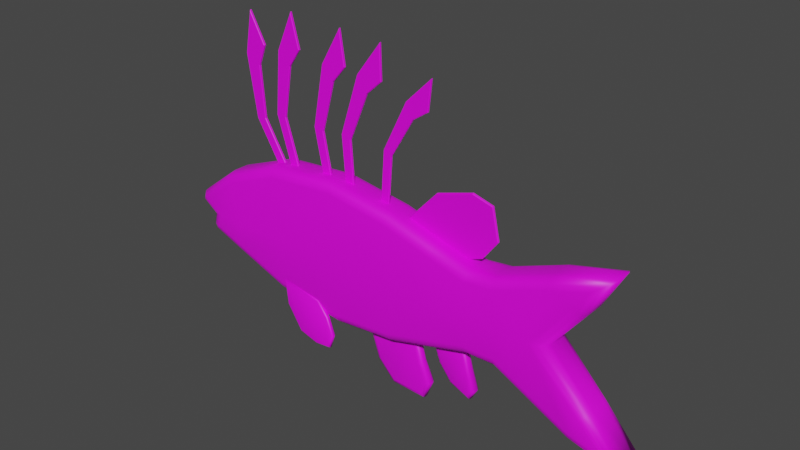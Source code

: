 # Source: 009.blend  (saved by Blender 2.91.10; exported with 4.5.12 LTS)
import bpy
from mathutils import Matrix  # noqa: F401  (used for matrix-valued properties, if any)

bpy.ops.wm.read_factory_settings(use_empty=True)
scene = bpy.context.scene
scene.name = 'Scene'

# ---- collections
col_collection = bpy.data.collections.new('Collection'); scene.collection.children.link(col_collection)

# ---- images (referenced by path relative to the original .blend; pixels are not part of the script)
import os
ASSET_DIR = os.environ.get("B2B_ASSET_DIR", "")  # directory of the original .blend (textures are referenced by path, not embedded)
HERE = os.path.dirname(os.path.abspath(__file__))  # packed textures are extracted next to this script under _unpacked/

def load_image(name, relpath, width, height, colorspace="sRGB"):
    """Load a texture the original file referenced (path relative to the .blend, or extracted next to this script)."""
    p = next((c for c in (os.path.join(HERE, relpath), os.path.join(ASSET_DIR, relpath)) if relpath and os.path.exists(c)), "")
    if p:
        img = bpy.data.images.load(p, check_existing=True)
        img.name = name
    else:  # same state as the original file: an image datablock whose file is absent (Cycles renders it pink)
        img = bpy.data.images.new(name, width, height)
        img.source = "FILE"
        img.filepath = "//" + (relpath or name)
    img.colorspace_settings.name = colorspace
    return img
img_lv3_psd = load_image('LV3.psd', 'LV3.psd', 1024, 1024, 'sRGB')

# ---- materials (node trees are filled in below, after node groups)
mat_material = bpy.data.materials.new('Material')
mat_material.use_transparent_shadow = False

# ---- material node trees
mat_material.use_nodes = True; mat_material.node_tree.nodes.clear()
_N = mat_material.node_tree.nodes; _L = mat_material.node_tree.links
n0 = _N.new('ShaderNodeBsdfPrincipled'); n0.name = 'Principled BSDF'; n0.location = (10, 300)
n0.distribution = 'GGX'
n0.subsurface_method = 'BURLEY'
n0.inputs[3].default_value = 1.45
n0.inputs[27].default_value = (0.0, 0.0, 0.0, 1.0)
n0.inputs[28].default_value = 1.0
n1 = _N.new('ShaderNodeOutputMaterial'); n1.name = 'Material Output'; n1.location = (300, 300)
n2 = _N.new('ShaderNodeTexImage'); n2.name = 'Image Texture'; n2.location = (-280, 260)
n2.image = img_lv3_psd
_L.new(n0.outputs[0], n1.inputs[0])
_L.new(n2.outputs[0], n0.inputs[0])
n1.is_active_output = True

# ---- world
world_world = bpy.data.worlds.new('World'); scene.world = world_world
world_world.use_nodes = True; world_world.node_tree.nodes.clear()
_N = world_world.node_tree.nodes; _L = world_world.node_tree.links
n0 = _N.new('ShaderNodeOutputWorld'); n0.name = 'World Output'; n0.location = (300, 300)
n1 = _N.new('ShaderNodeBackground'); n1.name = 'Background'; n1.location = (10, 300)
n1.inputs[0].default_value = (0.05088, 0.05088, 0.05088, 1.0)
_L.new(n1.outputs[0], n0.inputs[0])
n0.is_active_output = True
world_world.color = (0.05088, 0.05088, 0.05088)
world_world.use_sun_shadow = False
world_world.sun_shadow_jitter_overblur = 0.0

# ---- meshes
me_cube_001 = bpy.data.meshes.new('Cube.001')
me_cube_001.from_pydata([(-0.3649, -0.1757, 0.6545), (-0.3653, -0.07928, 0.7524), (-0.3651, -0.1628, 0.7035), (-0.3653, -0.1275, 0.7393), (-1.761, -0.1757, -0.00313), (-1.896, -0.07928, -0.006227), (-1.828, -0.1628, -0.004679), (-1.878, -0.1275, -0.005812), (-1.629, -0.07928, 0.4785), (-1.58, -0.1757, 0.3952), (-1.623, -0.1275, 0.4673), (-1.605, -0.1628, 0.4368), (-1.028, -0.1757, 0.605), (-1.055, -0.07928, 0.6982), (-1.042, -0.1628, 0.6516), (-1.052, -0.1275, 0.6857), (-1.916, -0.07928, -0.1074), (-1.8, -0.1757, -0.118), (-1.9, -0.1275, -0.1093), (-1.857, -0.1628, -0.1146), (-1.871, -0.07928, -0.1881), (-1.862, -0.1275, -0.1782), (-1.837, -0.1628, -0.1511), (-1.53, -0.07928, -0.322), (-1.497, -0.1757, -0.2312), (-1.526, -0.1275, -0.3098), (-1.514, -0.1628, -0.2766), (-0.9939, -0.07928, -0.5234), (-0.9748, -0.1757, -0.4286), (-0.9913, -0.1275, -0.5107), (-0.9843, -0.1628, -0.476), (-0.3139, -0.07928, -0.6185), (-0.3143, -0.1757, -0.5216), (-0.314, -0.1275, -0.6055), (-0.3141, -0.1628, -0.5701), (0.3037, -0.07928, -0.5664), (0.2835, -0.1757, -0.4719), (0.301, -0.1275, -0.5537), (0.2936, -0.1628, -0.5192), (-1.896, 0.07928, -0.006227), (-1.761, 0.1757, -0.00313), (-1.878, 0.1275, -0.005812), (-1.828, 0.1628, -0.004679), (2.107, -0.1757, -0.6313), (2.085, -0.07928, -0.7252), (2.096, -0.1628, -0.6783), (2.088, -0.1275, -0.7126), (2.61, -0.07928, -0.8621), (2.45, -0.1757, -0.7177), (2.589, -0.1275, -0.8427), (2.53, -0.1628, -0.7899), (2.26, -0.07928, -0.4093), (2.18, -0.1757, -0.4692), (2.249, -0.1275, -0.4173), (2.22, -0.1628, -0.4392), (1.847, -0.07928, 0.02813), (1.697, -0.1757, 0.02707), (1.827, -0.1275, 0.02799), (1.772, -0.1628, 0.0276), (2.153, -0.07928, 0.418), (2.062, -0.1757, 0.469), (2.14, -0.1275, 0.4248), (2.107, -0.1628, 0.4435), (2.353, -0.07928, 0.7725), (2.183, -0.1757, 0.6525), (2.33, -0.1275, 0.7564), (2.268, -0.1628, 0.7125), (1.837, -0.07928, 0.6456), (1.87, -0.1757, 0.5538), (1.841, -0.1275, 0.6333), (1.853, -0.1628, 0.5997), (-0.3653, 0.07928, 0.7524), (-0.3649, 0.1757, 0.6545), (-0.3653, 0.1275, 0.7393), (-0.3651, 0.1628, 0.7035), (0.2457, -0.1757, 0.5582), (0.2765, -0.07928, 0.6509), (0.2611, -0.1628, 0.6046), (0.2724, -0.1275, 0.6385), (-2.044, -0.07928, 0.0948), (-1.935, -0.1757, 0.1232), (-2.029, -0.1275, 0.09863), (-1.989, -0.1628, 0.1091), (-2.018, -0.07928, 0.1836), (-1.976, -0.1628, 0.1533), (-2.007, -0.1275, 0.1755), (1.335, -0.1757, 0.3526), (1.33, -0.07928, 0.4502), (1.332, -0.1628, 0.4014), (1.331, -0.1275, 0.4371), (1.095, -0.07928, 0.4216), (1.066, -0.1757, 0.3277), (1.091, -0.1275, 0.409), (1.081, -0.1628, 0.3746), (1.077, -0.1757, -0.2631), (1.096, -0.07928, -0.3579), (1.086, -0.1628, -0.3105), (1.093, -0.1275, -0.3452), (1.374, -0.07928, -0.3548), (1.377, -0.1757, -0.257), (1.374, -0.1275, -0.3417), (1.375, -0.1628, -0.3059), (-1.58, 0.1757, 0.3952), (-1.629, 0.07928, 0.4785), (-1.605, 0.1628, 0.4368), (-1.623, 0.1275, 0.4673), (-1.028, 0.1757, 0.605), (-1.055, 0.07928, 0.6982), (-1.042, 0.1628, 0.6516), (-1.052, 0.1275, 0.6857), (-1.8, 0.1757, -0.118), (-1.916, 0.07928, -0.1074), (-1.857, 0.1628, -0.1146), (-1.9, 0.1275, -0.1093), (-1.871, 0.07928, -0.1881), (-1.837, 0.1628, -0.1511), (-1.862, 0.1275, -0.1782), (-1.497, 0.1757, -0.2312), (-1.53, 0.07928, -0.322), (-1.514, 0.1628, -0.2766), (-1.526, 0.1275, -0.3098), (-0.9748, 0.1757, -0.4286), (-0.9939, 0.07928, -0.5234), (-0.9843, 0.1628, -0.476), (-0.9913, 0.1275, -0.5107), (-0.3143, 0.1757, -0.5216), (-0.3139, 0.07928, -0.6185), (-0.3141, 0.1628, -0.5701), (-0.314, 0.1275, -0.6055), (0.2835, 0.1757, -0.4719), (0.3037, 0.07928, -0.5664), (0.2936, 0.1628, -0.5192), (0.301, 0.1275, -0.5537), (2.085, 0.07928, -0.7252), (2.107, 0.1757, -0.6313), (2.088, 0.1275, -0.7126), (2.096, 0.1628, -0.6783), (2.45, 0.1757, -0.7177), (2.61, 0.07928, -0.8621), (2.53, 0.1628, -0.7899), (2.589, 0.1275, -0.8427), (2.18, 0.1757, -0.4692), (2.26, 0.07928, -0.4093), (2.22, 0.1628, -0.4392), (2.249, 0.1275, -0.4173), (1.697, 0.1757, 0.02707), (1.847, 0.07928, 0.02813), (1.772, 0.1628, 0.0276), (1.827, 0.1275, 0.02799), (2.062, 0.1757, 0.469), (2.153, 0.07928, 0.418), (2.107, 0.1628, 0.4435), (2.14, 0.1275, 0.4248), (2.183, 0.1757, 0.6525), (2.353, 0.07928, 0.7725), (2.268, 0.1628, 0.7125), (2.33, 0.1275, 0.7564), (1.87, 0.1757, 0.5538), (1.837, 0.07928, 0.6456), (1.853, 0.1628, 0.5997), (1.841, 0.1275, 0.6333), (0.2765, 0.07928, 0.6509), (0.2457, 0.1757, 0.5582), (0.2724, 0.1275, 0.6385), (0.2611, 0.1628, 0.6046), (-1.935, 0.1757, 0.1232), (-2.044, 0.07928, 0.0948), (-1.989, 0.1628, 0.1091), (-2.029, 0.1275, 0.09863), (-2.018, 0.07928, 0.1836), (-2.007, 0.1275, 0.1755), (-1.976, 0.1628, 0.1533), (1.33, 0.07928, 0.4502), (1.335, 0.1757, 0.3526), (1.331, 0.1275, 0.4371), (1.332, 0.1628, 0.4014), (1.066, 0.1757, 0.3277), (1.095, 0.07928, 0.4216), (1.081, 0.1628, 0.3746), (1.091, 0.1275, 0.409), (1.096, 0.07928, -0.3579), (1.077, 0.1757, -0.2631), (1.093, 0.1275, -0.3452), (1.086, 0.1628, -0.3105), (1.377, 0.1757, -0.257), (1.374, 0.07928, -0.3548), (1.375, 0.1628, -0.3059), (1.374, 0.1275, -0.3417), (1.357, -0.1757, -0.02245), (1.092, -0.1757, -0.02079), (0.3201, -0.1757, -0.01595), (-0.3166, -0.1757, -0.01196), (-0.9762, -0.1757, -0.007821), (-1.543, -0.1757, -0.004267), (1.357, 0.1757, -0.02245), (1.092, 0.1757, -0.02079), (0.3201, 0.1757, -0.01595), (-0.3166, 0.1757, -0.01196), (-0.9762, 0.1757, -0.007821), (-1.543, 0.1757, -0.004267), (0.7315, -0.07928, 0.5198), (0.7276, -0.1275, 0.5073), (0.7167, -0.1628, 0.4732), (0.7019, -0.1757, 0.4265), (0.6984, -0.1757, -0.3622), (0.7083, -0.1628, -0.4095), (0.7155, -0.1275, -0.4441), (0.7182, -0.07928, -0.4568), (0.7019, 0.1757, 0.4265), (0.7167, 0.1628, 0.4732), (0.7276, 0.1275, 0.5073), (0.7315, 0.07928, 0.5198), (0.7182, 0.07928, -0.4568), (0.7155, 0.1275, -0.4441), (0.7083, 0.1628, -0.4095), (0.6984, 0.1757, -0.3622), (0.7059, -0.1757, -0.01837), (0.7059, 0.1757, -0.01837), (0.6284, -0.01593, -0.308), (0.6591, -0.04517, -0.3154), (0.6374, -0.0366, -0.3102), (0.6738, -0.04517, -0.2951), (0.6679, -0.01593, -0.2534), (0.6696, -0.0366, -0.2656), (0.9825, -0.04517, -0.4373), (1.007, -0.01593, -0.4214), (0.9999, -0.0366, -0.4261), (1.025, -0.04517, -0.5996), (1.05, -0.01593, -0.5842), (1.043, -0.0366, -0.5887), (1.084, -0.04517, -0.7763), (1.117, -0.01593, -0.7825), (1.108, -0.0366, -0.7807), (1.057, -0.04517, -0.8431), (1.068, -0.01593, -0.8755), (1.065, -0.0366, -0.866), (0.8805, -0.04517, -0.7651), (0.8648, -0.01593, -0.7915), (0.8694, -0.0366, -0.7838), (0.7715, -0.04517, -0.6216), (0.744, -0.01593, -0.6345), (0.752, -0.0366, -0.6307), (0.6591, 0.04517, -0.3154), (0.6284, 0.01593, -0.308), (0.6374, 0.0366, -0.3102), (0.6738, 0.04517, -0.2951), (0.6679, 0.01593, -0.2534), (0.6696, 0.0366, -0.2656), (0.9825, 0.04517, -0.4373), (1.007, 0.01593, -0.4214), (0.9999, 0.0366, -0.4261), (1.025, 0.04517, -0.5996), (1.05, 0.01593, -0.5842), (1.043, 0.0366, -0.5887), (1.084, 0.04517, -0.7763), (1.117, 0.01593, -0.7825), (1.108, 0.0366, -0.7807), (1.057, 0.04517, -0.8431), (1.068, 0.01593, -0.8755), (1.065, 0.0366, -0.866), (0.8805, 0.04517, -0.7651), (0.8648, 0.01593, -0.7915), (0.8694, 0.0366, -0.7838), (0.744, 0.01593, -0.6345), (0.7715, 0.04517, -0.6216), (0.752, 0.0366, -0.6307), (-0.9344, -0.1539, -0.3798), (-0.9166, -0.1408, -0.3995), (-0.9292, -0.1436, -0.3865), (-0.5312, -0.1433, -0.4651), (-0.5219, -0.1569, -0.4481), (-0.5246, -0.1464, -0.454), (-0.4054, -0.1655, -0.579), (-0.3938, -0.1795, -0.5656), (-0.3972, -0.1689, -0.5704), (-0.3293, -0.1833, -0.7205), (-0.3118, -0.1976, -0.7269), (-0.3177, -0.187, -0.7255), (-0.358, -0.2001, -0.8393), (-0.3408, -0.2171, -0.8466), (-0.3458, -0.2056, -0.8454), (-0.4984, -0.2042, -0.8472), (-0.4982, -0.2222, -0.862), (-0.4983, -0.2105, -0.8585), (-0.696, -0.1892, -0.8083), (-0.6984, -0.2067, -0.8224), (-0.6972, -0.1951, -0.819), (-0.8621, -0.1694, -0.6012), (-0.8772, -0.186, -0.606), (-0.8728, -0.1746, -0.6055), (-0.9166, -0.1849, -0.3932), (-0.9344, -0.1668, -0.3779), (-0.9292, -0.1785, -0.3815), (-0.5312, -0.1874, -0.4589), (-0.5219, -0.1697, -0.4463), (-0.5246, -0.1813, -0.4491), (-0.4054, -0.2095, -0.5727), (-0.3938, -0.1923, -0.5638), (-0.3972, -0.2038, -0.5655), (-0.324, -0.2274, -0.7172), (-0.3103, -0.2105, -0.7259), (-0.3135, -0.2219, -0.7229), (-0.358, -0.2442, -0.8331), (-0.3408, -0.2299, -0.8448), (-0.3458, -0.2405, -0.8405), (-0.4984, -0.2483, -0.8409), (-0.4982, -0.2351, -0.8601), (-0.4983, -0.2454, -0.8536), (-0.6992, -0.2333, -0.8029), (-0.6993, -0.2195, -0.8208), (-0.6997, -0.23, -0.8148), (-0.8772, -0.1988, -0.6042), (-0.8621, -0.2134, -0.5949), (-0.8728, -0.2096, -0.6006), (-0.9344, 0.1539, -0.3798), (-0.9166, 0.1408, -0.3995), (-0.9292, 0.1436, -0.3865), (-0.5312, 0.1433, -0.4651), (-0.5219, 0.1569, -0.4481), (-0.5246, 0.1464, -0.454), (-0.4054, 0.1655, -0.579), (-0.3938, 0.1795, -0.5656), (-0.3972, 0.1689, -0.5704), (-0.3293, 0.1833, -0.7205), (-0.3118, 0.1976, -0.7269), (-0.3177, 0.187, -0.7255), (-0.358, 0.2001, -0.8393), (-0.3408, 0.2171, -0.8466), (-0.3458, 0.2056, -0.8454), (-0.4984, 0.2042, -0.8472), (-0.4982, 0.2222, -0.862), (-0.4983, 0.2105, -0.8585), (-0.696, 0.1892, -0.8083), (-0.6984, 0.2067, -0.8224), (-0.6972, 0.1951, -0.819), (-0.8621, 0.1694, -0.6012), (-0.8772, 0.186, -0.606), (-0.8728, 0.1746, -0.6055), (-0.9166, 0.1849, -0.3932), (-0.9344, 0.1668, -0.3779), (-0.9292, 0.1785, -0.3815), (-0.5312, 0.1874, -0.4589), (-0.5219, 0.1697, -0.4463), (-0.5246, 0.1813, -0.4491), (-0.4054, 0.2095, -0.5727), (-0.3938, 0.1923, -0.5638), (-0.3972, 0.2038, -0.5655), (-0.324, 0.2274, -0.7172), (-0.3103, 0.2105, -0.7259), (-0.3135, 0.2219, -0.7229), (-0.358, 0.2442, -0.8331), (-0.3408, 0.2299, -0.8448), (-0.3458, 0.2405, -0.8405), (-0.4984, 0.2483, -0.8409), (-0.4982, 0.2351, -0.8601), (-0.4983, 0.2454, -0.8536), (-0.6992, 0.2333, -0.8029), (-0.6993, 0.2195, -0.8208), (-0.6997, 0.23, -0.8148), (-0.8772, 0.1988, -0.6042), (-0.8621, 0.2134, -0.5949), (-0.8728, 0.2096, -0.6006), (-0.06401, -0.01593, -0.4939), (-0.01818, -0.04517, -0.5012), (-0.05059, -0.0366, -0.4961), (0.003625, -0.04517, -0.481), (-0.00515, -0.01593, -0.4393), (-0.00258, -0.0366, -0.4515), (0.4355, -0.04517, -0.4144), (0.4666, -0.01593, -0.3892), (0.4575, -0.0366, -0.3966), (0.5213, -0.04517, -0.7323), (0.5595, -0.01593, -0.7169), (0.5483, -0.0366, -0.7215), (0.5995, -0.04517, -0.9037), (0.6487, -0.01593, -0.91), (0.6343, -0.0366, -0.9081), (0.5665, -0.04517, -1.038), (0.5793, -0.01593, -1.083), (0.5756, -0.0366, -1.07), (0.255, -0.04517, -1.026), (0.2377, -0.01593, -1.07), (0.2428, -0.0366, -1.057), (0.1015, -0.04517, -0.8659), (0.06041, -0.01593, -0.8788), (0.07244, -0.0366, -0.875), (-0.01818, 0.04517, -0.5012), (-0.06401, 0.01593, -0.4939), (-0.05059, 0.0366, -0.4961), (0.003625, 0.04517, -0.481), (-0.00515, 0.01593, -0.4393), (-0.00258, 0.0366, -0.4515), (0.4355, 0.04517, -0.4144), (0.4666, 0.01593, -0.3892), (0.4575, 0.0366, -0.3966), (0.5213, 0.04517, -0.7323), (0.5595, 0.01593, -0.7169), (0.5483, 0.0366, -0.7215), (0.5995, 0.04517, -0.9037), (0.6487, 0.01593, -0.91), (0.6343, 0.0366, -0.9081), (0.5665, 0.04517, -1.038), (0.5793, 0.01593, -1.083), (0.5756, 0.0366, -1.07), (0.255, 0.04517, -1.026), (0.2377, 0.01593, -1.07), (0.2428, 0.0366, -1.057), (0.06041, 0.01593, -0.8788), (0.1015, 0.04517, -0.8659), (0.07244, 0.0366, -0.875), (-1.044, -0.013, 0.5617), (-1.047, -0.007183, 0.5556), (-0.9472, -0.007183, 0.5647), (-0.957, -0.013, 0.5696), (-1.248, -0.007183, 1.066), (-1.253, -0.013, 1.064), (-1.284, -0.007184, 1.548), (-1.29, -0.013, 1.549), (-1.211, -0.007184, 1.74), (-1.218, -0.013, 1.739), (-1.366, -0.007184, 2.022), (-1.363, -0.013, 2.005), (-1.439, -0.007184, 1.63), (-1.433, -0.013, 1.63), (-1.348, -0.007183, 1.047), (-1.342, -0.013, 1.049), (-1.047, 0.007183, 0.5556), (-1.044, 0.013, 0.5617), (-0.957, 0.013, 0.5696), (-0.9472, 0.007183, 0.5647), (-1.253, 0.013, 1.064), (-1.248, 0.007183, 1.066), (-1.29, 0.013, 1.549), (-1.284, 0.007183, 1.548), (-1.218, 0.013, 1.739), (-1.211, 0.007183, 1.74), (-1.363, 0.013, 2.005), (-1.366, 0.007183, 2.022), (-1.433, 0.013, 1.63), (-1.439, 0.007183, 1.63), (-1.342, 0.013, 1.049), (-1.348, 0.007183, 1.047), (-0.92, -0.013, 0.5994), (-0.9245, -0.007183, 0.5942), (-0.825, -0.007183, 0.579), (-0.8333, -0.013, 0.5861), (-0.9964, -0.007184, 1.137), (-1.002, -0.013, 1.137), (-0.9158, -0.007184, 1.615), (-0.9214, -0.013, 1.617), (-0.7992, -0.007184, 1.783), (-0.8055, -0.013, 1.784), (-0.8816, -0.007184, 2.094), (-0.8831, -0.013, 2.077), (-1.046, -0.007184, 1.732), (-1.041, -0.013, 1.73), (-1.098, -0.007184, 1.144), (-1.092, -0.013, 1.144), (-0.9245, 0.007183, 0.5942), (-0.92, 0.013, 0.5994), (-0.8333, 0.013, 0.5861), (-0.825, 0.007183, 0.579), (-1.002, 0.013, 1.137), (-0.9964, 0.007183, 1.137), (-0.9214, 0.013, 1.617), (-0.9158, 0.007183, 1.615), (-0.8055, 0.013, 1.784), (-0.7992, 0.007183, 1.783), (-0.8831, 0.013, 2.077), (-0.8816, 0.007183, 2.094), (-1.041, 0.013, 1.73), (-1.046, 0.007183, 1.732), (-1.092, 0.013, 1.144), (-1.098, 0.007183, 1.144), (-0.532, -0.013, 0.5805), (-0.5369, -0.007183, 0.5758), (-0.4396, -0.007183, 0.5504), (-0.4471, -0.013, 0.5584), (-0.5526, -0.007184, 1.124), (-0.5586, -0.013, 1.124), (-0.4233, -0.007184, 1.59), (-0.4285, -0.013, 1.593), (-0.2899, -0.007184, 1.745), (-0.2961, -0.013, 1.747), (-0.3399, -0.007184, 2.063), (-0.3431, -0.013, 2.046), (-0.5412, -0.007184, 1.72), (-0.5356, -0.013, 1.718), (-0.653, -0.007184, 1.14), (-0.6471, -0.013, 1.14), (-0.5369, 0.007183, 0.5758), (-0.532, 0.013, 0.5805), (-0.4471, 0.013, 0.5584), (-0.4396, 0.007183, 0.5504), (-0.5586, 0.013, 1.124), (-0.5526, 0.007183, 1.124), (-0.4285, 0.013, 1.593), (-0.4233, 0.007183, 1.59), (-0.2961, 0.013, 1.747), (-0.2899, 0.007183, 1.745), (-0.3431, 0.013, 2.046), (-0.3399, 0.007183, 2.063), (-0.5356, 0.013, 1.718), (-0.5412, 0.007183, 1.72), (-0.6471, 0.013, 1.14), (-0.653, 0.007183, 1.14), (0.08568, 0.006361, 0.6299), (0.09102, 0.01151, 0.6328), (0.1584, 0.01151, 0.5941), (0.1629, 0.006361, 0.5855), (0.195, 0.01151, 1.103), (0.2001, 0.006361, 1.101), (0.4155, 0.01151, 1.473), (0.4193, 0.006361, 1.47), (0.5646, 0.01151, 1.574), (0.5695, 0.006361, 1.571), (0.5942, 0.01151, 1.841), (0.601, 0.006361, 1.855), (0.3531, 0.01151, 1.605), (0.3488, 0.006361, 1.608), (0.1233, 0.01151, 1.138), (0.1182, 0.006361, 1.139), (-0.341, 0.007184, 1.156), (-0.3351, 0.013, 1.155), (-0.1569, 0.007184, 1.716), (-0.1517, 0.013, 1.714), (0.08613, 0.007184, 2.032), (0.08079, 0.013, 2.015), (0.09556, 0.007184, 1.71), (0.08966, 0.013, 1.713), (-0.05634, 0.007184, 1.573), (-0.06121, 0.013, 1.576), (-0.2435, 0.007184, 1.126), (-0.2494, 0.013, 1.127), (-0.2038, 0.007183, 0.5436), (-0.2102, 0.013, 0.5525), (-0.2916, 0.013, 0.5851), (-0.2971, 0.007183, 0.5811), (-0.3351, -0.013, 1.155), (-0.341, -0.007184, 1.156), (-0.1517, -0.013, 1.714), (-0.1569, -0.007184, 1.716), (0.08079, -0.013, 2.015), (0.08613, -0.007184, 2.032), (0.08966, -0.013, 1.713), (0.09556, -0.007184, 1.71), (-0.06121, -0.013, 1.576), (-0.05634, -0.007184, 1.573), (-0.2494, -0.013, 1.127), (-0.2435, -0.007184, 1.126), (-0.2102, -0.013, 0.5525), (-0.2038, -0.007183, 0.5436), (-0.2971, -0.007183, 0.5811), (-0.2916, -0.013, 0.5851), (0.2933, -0.013, 0.4983), (0.2846, -0.005021, 0.5007), (0.3215, -0.005021, 0.3215), (0.328, -0.013, 0.3295), (0.6905, -0.005021, 0.3215), (0.689, -0.013, 0.3295), (1.128, -0.005021, 0.4849), (1.123, -0.013, 0.4916), (1.275, -0.005021, 0.6799), (1.267, -0.013, 0.6818), (1.212, -0.005021, 0.9698), (1.205, -0.013, 0.9634), (1.017, -0.005021, 1.023), (1.017, -0.013, 1.014), (0.6694, -0.005021, 0.9171), (0.6738, -0.013, 0.9101), (0.2846, 0.005021, 0.5007), (0.2933, 0.013, 0.4983), (0.328, 0.013, 0.3295), (0.3215, 0.005021, 0.3215), (0.689, 0.013, 0.3295), (0.6905, 0.005021, 0.3215), (1.123, 0.013, 0.4916), (1.128, 0.005021, 0.4849), (1.267, 0.013, 0.6818), (1.275, 0.005021, 0.6799), (1.205, 0.013, 0.9634), (1.212, 0.00502, 0.9698), (1.017, 0.013, 1.014), (1.017, 0.00502, 1.023), (0.6738, 0.013, 0.9101), (0.6694, 0.00502, 0.9171), (0.1233, -0.01151, 1.138), (0.1182, -0.006361, 1.139), (0.3531, -0.01151, 1.605), (0.3488, -0.006361, 1.608), (0.5942, -0.01151, 1.841), (0.601, -0.006361, 1.855), (0.5646, -0.01151, 1.574), (0.5695, -0.006361, 1.571), (0.4155, -0.01151, 1.473), (0.4193, -0.006361, 1.47), (0.195, -0.01151, 1.103), (0.2001, -0.006361, 1.101), (0.1584, -0.01151, 0.5941), (0.1629, -0.006361, 0.5855), (0.08568, -0.006361, 0.6299), (0.09102, -0.01151, 0.6328)], [], [(1, 76, 161, 71), (47, 44, 133, 138), (5, 79, 166, 39), (16, 5, 39, 111), (44, 98, 185, 133), (199, 117, 110, 40), (23, 20, 114, 118), (90, 87, 172, 177), (55, 51, 142, 146), (51, 47, 138, 142), (27, 23, 118, 122), (8, 13, 107, 103), (59, 55, 146, 150), (31, 27, 122, 126), (20, 16, 111, 114), (63, 59, 150, 154), (35, 31, 126, 130), (98, 95, 180, 185), (67, 63, 154, 158), (207, 35, 130, 212), (200, 90, 177, 211), (83, 8, 103, 169), (87, 67, 158, 172), (79, 83, 169, 166), (68, 56, 60, 64), (13, 8, 10, 15), (15, 10, 11, 14), (14, 11, 9, 12), (1, 13, 15, 3), (3, 15, 14, 2), (2, 14, 12, 0), (5, 16, 18, 7), (7, 18, 19, 6), (6, 19, 17, 4), (16, 20, 21, 18), (18, 21, 22, 19), (19, 22, 17), (20, 23, 25, 21), (21, 25, 26, 22), (22, 26, 24, 17), (23, 27, 29, 25), (25, 29, 30, 26), (26, 30, 28, 24), (27, 31, 33, 29), (29, 33, 34, 30), (30, 34, 32, 28), (31, 35, 37, 33), (33, 37, 38, 34), (34, 38, 36, 32), (40, 110, 112, 42), (42, 112, 113, 41), (41, 113, 111, 39), (72, 106, 108, 74), (74, 108, 109, 73), (73, 109, 107, 71), (44, 47, 49, 46), (46, 49, 50, 45), (45, 50, 48, 43), (47, 51, 53, 49), (49, 53, 54, 50), (50, 54, 52, 48), (51, 55, 57, 53), (53, 57, 58, 54), (54, 58, 56, 52), (55, 59, 61, 57), (57, 61, 62, 58), (58, 62, 60, 56), (59, 63, 65, 61), (61, 65, 66, 62), (62, 66, 64, 60), (63, 67, 69, 65), (65, 69, 70, 66), (66, 70, 68, 64), (106, 102, 104, 108), (108, 104, 105, 109), (109, 105, 103, 107), (76, 1, 3, 78), (78, 3, 2, 77), (77, 2, 0, 75), (80, 84, 82), (82, 84, 85, 81), (81, 85, 83, 79), (79, 5, 7, 81), (81, 7, 6, 82), (82, 6, 4, 80), (80, 9, 11, 84), (84, 11, 10, 85), (85, 10, 8, 83), (87, 90, 92, 89), (89, 92, 93, 88), (88, 93, 91, 86), (86, 68, 70, 88), (88, 70, 69, 89), (89, 69, 67, 87), (200, 76, 78, 201), (201, 78, 77, 202), (202, 77, 75, 203), (95, 98, 100, 97), (97, 100, 101, 96), (96, 101, 99, 94), (204, 36, 38, 205), (205, 38, 37, 206), (206, 37, 35, 207), (98, 44, 46, 100), (100, 46, 45, 101), (101, 45, 43, 99), (110, 115, 112), (112, 115, 116, 113), (113, 116, 114, 111), (110, 117, 119, 115), (115, 119, 120, 116), (116, 120, 118, 114), (117, 121, 123, 119), (119, 123, 124, 120), (120, 124, 122, 118), (121, 125, 127, 123), (123, 127, 128, 124), (124, 128, 126, 122), (125, 129, 131, 127), (127, 131, 132, 128), (128, 132, 130, 126), (134, 137, 139, 136), (136, 139, 140, 135), (135, 140, 138, 133), (137, 141, 143, 139), (139, 143, 144, 140), (140, 144, 142, 138), (141, 145, 147, 143), (143, 147, 148, 144), (144, 148, 146, 142), (145, 149, 151, 147), (147, 151, 152, 148), (148, 152, 150, 146), (149, 153, 155, 151), (151, 155, 156, 152), (152, 156, 154, 150), (153, 157, 159, 155), (155, 159, 160, 156), (156, 160, 158, 154), (162, 72, 74, 164), (164, 74, 73, 163), (163, 73, 71, 161), (166, 169, 170, 168), (168, 170, 171, 167), (167, 171, 165), (165, 40, 42, 167), (167, 42, 41, 168), (168, 41, 39, 166), (169, 103, 105, 170), (170, 105, 104, 171), (171, 104, 102, 165), (173, 176, 178, 175), (175, 178, 179, 174), (174, 179, 177, 172), (172, 158, 160, 174), (174, 160, 159, 175), (175, 159, 157, 173), (208, 162, 164, 209), (209, 164, 163, 210), (210, 163, 161, 211), (181, 184, 186, 183), (183, 186, 187, 182), (182, 187, 185, 180), (212, 130, 132, 213), (213, 132, 131, 214), (214, 131, 129, 215), (184, 134, 136, 186), (186, 136, 135, 187), (187, 135, 133, 185), (13, 1, 71, 107), (56, 43, 48, 52), (188, 99, 43, 56), (189, 94, 99, 188), (216, 204, 94, 189), (191, 32, 36, 190), (193, 4, 17, 24), (191, 192, 28, 32), (192, 193, 24, 28), (12, 9, 193, 192), (0, 12, 192, 191), (0, 191, 190, 75), (203, 216, 189, 91), (91, 189, 188, 86), (86, 188, 56, 68), (9, 80, 4, 193), (157, 153, 149, 145), (199, 198, 121, 117), (198, 197, 125, 121), (197, 196, 129, 125), (217, 195, 181, 215), (195, 194, 184, 181), (134, 145, 141, 137), (194, 145, 134, 184), (102, 106, 198, 199), (106, 72, 197, 198), (72, 162, 196, 197), (208, 176, 195, 217), (176, 173, 194, 195), (173, 157, 145, 194), (102, 199, 40, 165), (162, 208, 217, 196), (196, 217, 215, 129), (75, 190, 216, 203), (190, 36, 204, 216), (183, 214, 215, 181), (182, 213, 214, 183), (180, 212, 213, 182), (179, 210, 211, 177), (178, 209, 210, 179), (176, 208, 209, 178), (97, 206, 207, 95), (96, 205, 206, 97), (94, 204, 205, 96), (93, 202, 203, 91), (92, 201, 202, 93), (90, 200, 201, 92), (76, 200, 211, 161), (95, 207, 212, 180), (234, 237, 261, 258), (251, 254, 257, 260), (222, 225, 249, 246), (225, 228, 252, 249), (231, 234, 258, 255), (237, 240, 263, 261), (218, 222, 246, 243), (240, 218, 243, 263), (228, 231, 255, 252), (264, 260, 262, 265), (265, 262, 261, 263), (260, 257, 259, 262), (262, 259, 258, 261), (257, 254, 256, 259), (259, 256, 255, 258), (254, 251, 253, 256), (256, 253, 252, 255), (251, 248, 250, 253), (253, 250, 249, 252), (248, 245, 247, 250), (250, 247, 246, 249), (222, 218, 220, 223), (223, 220, 219, 221), (245, 242, 244, 247), (247, 244, 243, 246), (225, 222, 223, 226), (226, 223, 221, 224), (228, 225, 226, 229), (229, 226, 224, 227), (231, 228, 229, 232), (232, 229, 227, 230), (234, 231, 232, 235), (235, 232, 230, 233), (237, 234, 235, 238), (238, 235, 233, 236), (240, 237, 238, 241), (241, 238, 236, 239), (218, 240, 241, 220), (220, 241, 239, 219), (242, 264, 265, 244), (244, 265, 263, 243), (227, 236, 233, 230), (221, 219, 239, 224), (245, 248, 264, 242), (224, 239, 236, 227), (248, 251, 260, 264), (282, 306, 309, 285), (293, 290, 312, 308, 305, 302, 299, 296), (270, 294, 297, 273), (273, 297, 300, 276), (279, 303, 306, 282), (285, 309, 311, 288), (266, 291, 294, 270), (288, 311, 291, 266), (276, 300, 303, 279), (312, 313, 310, 308), (313, 311, 309, 310), (308, 310, 307, 305), (310, 309, 306, 307), (305, 307, 304, 302), (307, 306, 303, 304), (302, 304, 301, 299), (304, 303, 300, 301), (299, 301, 298, 296), (301, 300, 297, 298), (296, 298, 295, 293), (298, 297, 294, 295), (270, 271, 268, 266), (271, 269, 267, 268), (293, 295, 292, 290), (295, 294, 291, 292), (273, 274, 271, 270), (274, 272, 269, 271), (276, 277, 274, 273), (277, 275, 272, 274), (279, 280, 277, 276), (280, 278, 275, 277), (282, 283, 280, 279), (283, 281, 278, 280), (285, 286, 283, 282), (286, 284, 281, 283), (288, 289, 286, 285), (289, 287, 284, 286), (266, 268, 289, 288), (268, 267, 287, 289), (290, 292, 313, 312), (292, 291, 311, 313), (269, 272, 275, 278, 281, 284, 287, 267), (330, 333, 357, 354), (341, 344, 347, 350, 353, 356, 360, 338), (318, 321, 345, 342), (321, 324, 348, 345), (327, 330, 354, 351), (333, 336, 359, 357), (314, 318, 342, 339), (336, 314, 339, 359), (324, 327, 351, 348), (360, 356, 358, 361), (361, 358, 357, 359), (356, 353, 355, 358), (358, 355, 354, 357), (353, 350, 352, 355), (355, 352, 351, 354), (350, 347, 349, 352), (352, 349, 348, 351), (347, 344, 346, 349), (349, 346, 345, 348), (344, 341, 343, 346), (346, 343, 342, 345), (318, 314, 316, 319), (319, 316, 315, 317), (341, 338, 340, 343), (343, 340, 339, 342), (321, 318, 319, 322), (322, 319, 317, 320), (324, 321, 322, 325), (325, 322, 320, 323), (327, 324, 325, 328), (328, 325, 323, 326), (330, 327, 328, 331), (331, 328, 326, 329), (333, 330, 331, 334), (334, 331, 329, 332), (336, 333, 334, 337), (337, 334, 332, 335), (314, 336, 337, 316), (316, 337, 335, 315), (338, 360, 361, 340), (340, 361, 359, 339), (317, 315, 335, 332, 329, 326, 323, 320), (378, 381, 405, 402), (395, 398, 401, 404), (366, 369, 393, 390), (369, 372, 396, 393), (375, 378, 402, 399), (381, 384, 407, 405), (362, 366, 390, 387), (384, 362, 387, 407), (372, 375, 399, 396), (408, 404, 406, 409), (409, 406, 405, 407), (404, 401, 403, 406), (406, 403, 402, 405), (401, 398, 400, 403), (403, 400, 399, 402), (398, 395, 397, 400), (400, 397, 396, 399), (395, 392, 394, 397), (397, 394, 393, 396), (392, 389, 391, 394), (394, 391, 390, 393), (366, 362, 364, 367), (367, 364, 363, 365), (389, 386, 388, 391), (391, 388, 387, 390), (369, 366, 367, 370), (370, 367, 365, 368), (372, 369, 370, 373), (373, 370, 368, 371), (375, 372, 373, 376), (376, 373, 371, 374), (378, 375, 376, 379), (379, 376, 374, 377), (381, 378, 379, 382), (382, 379, 377, 380), (384, 381, 382, 385), (385, 382, 380, 383), (362, 384, 385, 364), (364, 385, 383, 363), (386, 408, 409, 388), (388, 409, 407, 387), (371, 380, 377, 374), (365, 363, 383, 368), (389, 392, 408, 386), (368, 383, 380, 371), (392, 395, 404, 408), (411, 424, 441, 426), (428, 427, 440, 438, 436, 434, 432, 430), (422, 420, 437, 439), (418, 416, 433, 435), (413, 415, 417, 419, 421, 423, 425, 410), (414, 412, 429, 431), (424, 422, 439, 441), (420, 418, 435, 437), (416, 414, 431, 433), (413, 410, 411, 412), (415, 413, 412, 414), (417, 415, 414, 416), (419, 417, 416, 418), (421, 419, 418, 420), (423, 421, 420, 422), (425, 423, 422, 424), (410, 425, 424, 411), (429, 426, 427, 428), (431, 429, 428, 430), (433, 431, 430, 432), (435, 433, 432, 434), (437, 435, 434, 436), (439, 437, 436, 438), (441, 439, 438, 440), (426, 441, 440, 427), (412, 411, 426, 429), (443, 456, 473, 458), (460, 459, 472, 470, 468, 466, 464, 462), (454, 452, 469, 471), (450, 448, 465, 467), (445, 447, 449, 451, 453, 455, 457, 442), (446, 444, 461, 463), (456, 454, 471, 473), (452, 450, 467, 469), (448, 446, 463, 465), (445, 442, 443, 444), (447, 445, 444, 446), (449, 447, 446, 448), (451, 449, 448, 450), (453, 451, 450, 452), (455, 453, 452, 454), (457, 455, 454, 456), (442, 457, 456, 443), (461, 458, 459, 460), (463, 461, 460, 462), (465, 463, 462, 464), (467, 465, 464, 466), (469, 467, 466, 468), (471, 469, 468, 470), (473, 471, 470, 472), (458, 473, 472, 459), (444, 443, 458, 461), (492, 491, 504, 502, 500, 498, 496, 494), (477, 479, 481, 483, 485, 487, 489, 474), (477, 474, 475, 476), (479, 477, 476, 478), (481, 479, 478, 480), (483, 481, 480, 482), (485, 483, 482, 484), (487, 485, 484, 486), (489, 487, 486, 488), (474, 489, 488, 475), (493, 490, 491, 492), (495, 493, 492, 494), (497, 495, 494, 496), (499, 497, 496, 498), (501, 499, 498, 500), (503, 501, 500, 502), (505, 503, 502, 504), (490, 505, 504, 491), (537, 534, 551, 552), (506, 509, 599, 600), (524, 522, 539, 541), (526, 524, 541, 543), (528, 526, 543, 545), (530, 528, 545, 547), (532, 530, 547, 549), (534, 532, 549, 551), (522, 537, 552, 539), (522, 524, 525, 523), (537, 522, 523, 536), (526, 528, 529, 527), (528, 530, 531, 529), (530, 532, 533, 531), (532, 534, 535, 533), (534, 537, 536, 535), (553, 538, 539, 552), (524, 526, 527, 525), (540, 542, 543, 541), (538, 540, 541, 539), (544, 546, 547, 545), (546, 548, 549, 547), (548, 550, 551, 549), (550, 553, 552, 551), (550, 548, 546, 544, 542, 540, 538, 553), (535, 536, 523, 525, 527, 529, 531, 533), (542, 544, 545, 543), (555, 568, 585, 570), (572, 571, 584, 582, 580, 578, 576, 574), (566, 564, 581, 583), (562, 560, 577, 579), (557, 559, 561, 563, 565, 567, 569, 554), (558, 556, 573, 575), (568, 566, 583, 585), (564, 562, 579, 581), (560, 558, 575, 577), (557, 554, 555, 556), (559, 557, 556, 558), (561, 559, 558, 560), (563, 561, 560, 562), (565, 563, 562, 564), (567, 565, 564, 566), (569, 567, 566, 568), (554, 569, 568, 555), (573, 570, 571, 572), (575, 573, 572, 574), (577, 575, 574, 576), (579, 577, 576, 578), (581, 579, 578, 580), (583, 581, 580, 582), (585, 583, 582, 584), (570, 585, 584, 571), (556, 555, 570, 573), (493, 495, 478, 476), (495, 497, 480, 478), (497, 499, 482, 480), (499, 501, 484, 482), (501, 503, 486, 484), (503, 505, 488, 486), (505, 490, 475, 488), (490, 493, 476, 475), (519, 521, 587, 589), (517, 519, 589, 591), (515, 517, 591, 593), (513, 515, 593, 595), (511, 513, 595, 597), (509, 511, 597, 599), (521, 506, 600, 587), (521, 519, 518, 520), (506, 521, 520, 507), (517, 515, 514, 516), (515, 513, 512, 514), (513, 511, 510, 512), (511, 509, 508, 510), (509, 506, 507, 508), (601, 586, 587, 600), (519, 517, 516, 518), (588, 590, 591, 589), (586, 588, 589, 587), (592, 594, 595, 593), (594, 596, 597, 595), (596, 598, 599, 597), (598, 601, 600, 599), (598, 596, 594, 592, 590, 588, 586, 601), (508, 507, 520, 518, 516, 514, 512, 510), (590, 592, 593, 591)])
me_cube_001.polygons.foreach_set('use_smooth', [1, 1, 1, 1, 1, 1, 1, 1, 1, 1, 1, 1, 1, 1, 1, 1, 1, 1, 1, 1, 1, 1, 1, 1, 1, 1, 1, 1, 1, 1, 1, 1, 1, 1, 1, 1, 1, 1, 1, 1, 1, 1, 1, 1, 1, 1, 1, 1, 1, 1, 1, 1, 1, 1, 1, 1, 1, 1, 1, 1, 1, 1, 1, 1, 1, 1, 1, 1, 1, 1, 1, 1, 1, 1, 1, 1, 1, 1, 1, 1, 1, 1, 1, 1, 1, 1, 1, 1, 1, 1, 1, 1, 1, 1, 1, 1, 1, 1, 1, 1, 1, 1, 1, 1, 1, 1, 1, 1, 1, 1, 1, 1, 1, 1, 1, 1, 1, 1, 1, 1, 1, 1, 1, 1, 1, 1, 1, 1, 1, 1, 1, 1, 1, 1, 1, 1, 1, 1, 1, 1, 1, 1, 1, 1, 1, 1, 1, 1, 1, 1, 1, 1, 1, 1, 1, 1, 1, 1, 1, 1, 1, 1, 1, 1, 1, 1, 1, 1, 1, 1, 1, 1, 1, 1, 1, 1, 1, 1, 1, 1, 1, 1, 1, 1, 1, 1, 1, 1, 1, 1, 1, 1, 1, 1, 1, 1, 1, 1, 1, 1, 1, 1, 1, 1, 1, 1, 1, 1, 1, 1, 1, 1, 1, 1, 1, 1, 1, 1, 1, 1, 1, 1, 1, 1, 1, 1, 1, 1, 1, 1, 1, 1, 1, 1, 1, 1, 1, 1, 1, 1, 1, 1, 1, 1, 1, 1, 1, 1, 1, 1, 1, 1, 1, 1, 1, 1, 1, 1, 1, 1, 1, 1, 1, 1, 1, 1, 1, 1, 1, 1, 1, 1, 1, 1, 1, 1, 1, 1, 1, 1, 1, 1, 1, 1, 1, 1, 1, 1, 1, 1, 1, 1, 1, 1, 1, 1, 1, 1, 1, 1, 1, 1, 1, 1, 1, 1, 1, 1, 1, 1, 1, 1, 1, 1, 1, 1, 1, 1, 1, 1, 1, 1, 1, 1, 1, 1, 1, 1, 1, 1, 1, 1, 1, 1, 1, 1, 1, 1, 1, 1, 1, 1, 1, 1, 1, 1, 1, 1, 1, 1, 1, 1, 1, 1, 1, 1, 1, 1, 1, 1, 1, 1, 1, 1, 1, 1, 1, 1, 1, 1, 1, 1, 1, 1, 1, 1, 1, 1, 1, 1, 1, 1, 1, 1, 1, 1, 1, 1, 1, 1, 1, 1, 1, 1, 0, 0, 0, 0, 0, 0, 0, 0, 0, 0, 0, 0, 0, 0, 0, 0, 0, 0, 0, 0, 0, 0, 0, 0, 0, 0, 0, 0, 0, 0, 0, 0, 0, 0, 0, 0, 0, 0, 0, 0, 0, 0, 0, 0, 0, 0, 0, 0, 0, 0, 0, 0, 0, 0, 0, 0, 0, 0, 0, 0, 0, 0, 0, 0, 0, 0, 0, 0, 0, 0, 0, 0, 0, 0, 0, 0, 0, 0, 0, 0, 0, 0, 0, 0, 0, 0, 0, 0, 0, 0, 0, 0, 0, 0, 0, 0, 0, 0, 0, 0, 0, 0, 0, 0, 0, 0, 0, 0, 0, 0, 0, 0, 0, 0, 0, 0, 0, 0, 0, 0, 0, 0, 0, 0, 0, 0, 0, 0, 0, 0, 0, 0, 0, 0, 0, 0, 0, 0, 0, 0, 0, 0, 0, 0, 0, 0, 0, 0, 0, 0, 0, 0, 0, 0, 0, 0])
_uv = me_cube_001.uv_layers.new(name='UVMap')
_uv.uv.foreach_set('vector', [0.09684, 0.3894, 0.1282, 0.3844, 0.1282, 0.3844, 0.09684, 0.3894, 0.2421, 0.3106, 0.2164, 0.3173, 0.2164, 0.3173, 0.2421, 0.3106, 0.02214, 0.3524, 0.01492, 0.3573, 0.01492, 0.3573, 0.02214, 0.3524, 0.02115, 0.3474, 0.02214, 0.3524, 0.02214, 0.3524, 0.02115, 0.3474, 0.2164, 0.3173, 0.1817, 0.3353, 0.1817, 0.3353, 0.2164, 0.3173, 0.03936, 0.3524, 0.04161, 0.3414, 0.02682, 0.3469, 0.02872, 0.3525, 0.03997, 0.3369, 0.02334, 0.3435, 0.02334, 0.3435, 0.03997, 0.3369, 0.1681, 0.3732, 0.1796, 0.3746, 0.1796, 0.3746, 0.1681, 0.3732, 0.2048, 0.354, 0.225, 0.3327, 0.225, 0.3327, 0.2048, 0.354, 0.225, 0.3327, 0.2421, 0.3106, 0.2421, 0.3106, 0.225, 0.3327, 0.06616, 0.3271, 0.03997, 0.3369, 0.03997, 0.3369, 0.06616, 0.3271, 0.03515, 0.376, 0.06316, 0.3867, 0.06316, 0.3867, 0.03515, 0.376, 0.2197, 0.3731, 0.2048, 0.354, 0.2048, 0.354, 0.2197, 0.3731, 0.09935, 0.3225, 0.06616, 0.3271, 0.06616, 0.3271, 0.09935, 0.3225, 0.02334, 0.3435, 0.02115, 0.3474, 0.02115, 0.3474, 0.02334, 0.3435, 0.2295, 0.3904, 0.2197, 0.3731, 0.2197, 0.3731, 0.2295, 0.3904, 0.1295, 0.325, 0.09935, 0.3225, 0.09935, 0.3225, 0.1295, 0.325, 0.1817, 0.3353, 0.1682, 0.3352, 0.1682, 0.3352, 0.1817, 0.3353, 0.2043, 0.3842, 0.2295, 0.3904, 0.2295, 0.3904, 0.2043, 0.3842, 0.1497, 0.3304, 0.1295, 0.325, 0.1295, 0.325, 0.1497, 0.3304, 0.1504, 0.378, 0.1681, 0.3732, 0.1681, 0.3732, 0.1504, 0.378, 0.01618, 0.3616, 0.03515, 0.376, 0.03515, 0.376, 0.01618, 0.3616, 0.1796, 0.3746, 0.2043, 0.3842, 0.2043, 0.3842, 0.1796, 0.3746, 0.01492, 0.3573, 0.01618, 0.3616, 0.01618, 0.3616, 0.01492, 0.3573, 0.2059, 0.3797, 0.1975, 0.354, 0.2153, 0.3755, 0.2212, 0.3845, 0.06316, 0.3867, 0.03515, 0.376, 0.03547, 0.3755, 0.06334, 0.3861, 0.06334, 0.3861, 0.03547, 0.3755, 0.03635, 0.374, 0.06382, 0.3845, 0.06382, 0.3845, 0.03635, 0.374, 0.03754, 0.3719, 0.06448, 0.3822, 0.09684, 0.3894, 0.06316, 0.3867, 0.06334, 0.3861, 0.09684, 0.3887, 0.09684, 0.3887, 0.06334, 0.3861, 0.06382, 0.3845, 0.09685, 0.387, 0.09685, 0.387, 0.06382, 0.3845, 0.06448, 0.3822, 0.09686, 0.3846, 0.02214, 0.3524, 0.02115, 0.3474, 0.02192, 0.3473, 0.02302, 0.3524, 0.02302, 0.3524, 0.02192, 0.3473, 0.02404, 0.3471, 0.02543, 0.3524, 0.02543, 0.3524, 0.02404, 0.3471, 0.02682, 0.3469, 0.02872, 0.3525, 0.02115, 0.3474, 0.02334, 0.3435, 0.02379, 0.344, 0.02192, 0.3473, 0.02192, 0.3473, 0.02379, 0.344, 0.02503, 0.3453, 0.02404, 0.3471, 0.02404, 0.3471, 0.02503, 0.3453, 0.02682, 0.3469, 0.02334, 0.3435, 0.03997, 0.3369, 0.04019, 0.3375, 0.02379, 0.344, 0.02379, 0.344, 0.04019, 0.3375, 0.04079, 0.3392, 0.02503, 0.3453, 0.02503, 0.3453, 0.04079, 0.3392, 0.04161, 0.3414, 0.02682, 0.3469, 0.03997, 0.3369, 0.06616, 0.3271, 0.06629, 0.3277, 0.04019, 0.3375, 0.04019, 0.3375, 0.06629, 0.3277, 0.06663, 0.3294, 0.04079, 0.3392, 0.04079, 0.3392, 0.06663, 0.3294, 0.06709, 0.3317, 0.04161, 0.3414, 0.06616, 0.3271, 0.09935, 0.3225, 0.09935, 0.3231, 0.06629, 0.3277, 0.06629, 0.3277, 0.09935, 0.3231, 0.09934, 0.3248, 0.06663, 0.3294, 0.06663, 0.3294, 0.09934, 0.3248, 0.09933, 0.3272, 0.06709, 0.3317, 0.09935, 0.3225, 0.1295, 0.325, 0.1294, 0.3256, 0.09935, 0.3231, 0.09935, 0.3231, 0.1294, 0.3256, 0.129, 0.3273, 0.09934, 0.3248, 0.09934, 0.3248, 0.129, 0.3273, 0.1285, 0.3296, 0.09933, 0.3272, 0.02872, 0.3525, 0.02682, 0.3469, 0.02404, 0.3471, 0.02543, 0.3524, 0.02543, 0.3524, 0.02404, 0.3471, 0.02192, 0.3473, 0.02302, 0.3524, 0.02302, 0.3524, 0.02192, 0.3473, 0.02115, 0.3474, 0.02214, 0.3524, 0.09686, 0.3846, 0.06448, 0.3822, 0.06382, 0.3845, 0.09685, 0.387, 0.09685, 0.387, 0.06382, 0.3845, 0.06334, 0.3861, 0.09684, 0.3887, 0.09684, 0.3887, 0.06334, 0.3861, 0.06316, 0.3867, 0.09684, 0.3894, 0.2164, 0.3173, 0.2421, 0.3106, 0.241, 0.3115, 0.2166, 0.3179, 0.2166, 0.3179, 0.241, 0.3115, 0.2382, 0.3141, 0.217, 0.3195, 0.217, 0.3195, 0.2382, 0.3141, 0.2343, 0.3176, 0.2175, 0.3218, 0.2421, 0.3106, 0.225, 0.3327, 0.2245, 0.3323, 0.241, 0.3115, 0.241, 0.3115, 0.2245, 0.3323, 0.223, 0.3312, 0.2382, 0.3141, 0.2382, 0.3141, 0.223, 0.3312, 0.2211, 0.3298, 0.2343, 0.3176, 0.225, 0.3327, 0.2048, 0.354, 0.2039, 0.354, 0.2245, 0.3323, 0.2245, 0.3323, 0.2039, 0.354, 0.2012, 0.354, 0.223, 0.3312, 0.223, 0.3312, 0.2012, 0.354, 0.1975, 0.354, 0.2211, 0.3298, 0.2048, 0.354, 0.2197, 0.3731, 0.2191, 0.3734, 0.2039, 0.354, 0.2039, 0.354, 0.2191, 0.3734, 0.2175, 0.3743, 0.2012, 0.354, 0.2012, 0.354, 0.2175, 0.3743, 0.2153, 0.3755, 0.1975, 0.354, 0.2197, 0.3731, 0.2295, 0.3904, 0.2284, 0.3896, 0.2191, 0.3734, 0.2191, 0.3734, 0.2284, 0.3896, 0.2254, 0.3874, 0.2175, 0.3743, 0.2175, 0.3743, 0.2254, 0.3874, 0.2212, 0.3845, 0.2153, 0.3755, 0.2295, 0.3904, 0.2043, 0.3842, 0.2045, 0.3836, 0.2284, 0.3896, 0.2284, 0.3896, 0.2045, 0.3836, 0.2051, 0.3819, 0.2254, 0.3874, 0.2254, 0.3874, 0.2051, 0.3819, 0.2059, 0.3797, 0.2212, 0.3845, 0.06448, 0.3822, 0.03754, 0.3719, 0.03635, 0.374, 0.06382, 0.3845, 0.06382, 0.3845, 0.03635, 0.374, 0.03547, 0.3755, 0.06334, 0.3861, 0.06334, 0.3861, 0.03547, 0.3755, 0.03515, 0.376, 0.06316, 0.3867, 0.1282, 0.3844, 0.09684, 0.3894, 0.09684, 0.3887, 0.128, 0.3838, 0.128, 0.3838, 0.09684, 0.3887, 0.09685, 0.387, 0.1274, 0.3822, 0.1274, 0.3822, 0.09685, 0.387, 0.09686, 0.3846, 0.1267, 0.3799, 0.02023, 0.3587, 0.0182, 0.3601, 0.01758, 0.358, 0.01758, 0.358, 0.0182, 0.3601, 0.01672, 0.3612, 0.01563, 0.3575, 0.01563, 0.3575, 0.01672, 0.3612, 0.01618, 0.3616, 0.01492, 0.3573, 0.01492, 0.3573, 0.02214, 0.3524, 0.02302, 0.3524, 0.01563, 0.3575, 0.01563, 0.3575, 0.02302, 0.3524, 0.02543, 0.3524, 0.01758, 0.358, 0.01758, 0.358, 0.02543, 0.3524, 0.02872, 0.3525, 0.02023, 0.3587, 0.02023, 0.3587, 0.03754, 0.3719, 0.03635, 0.374, 0.0182, 0.3601, 0.0182, 0.3601, 0.03635, 0.374, 0.03547, 0.3755, 0.01672, 0.3612, 0.01672, 0.3612, 0.03547, 0.3755, 0.03515, 0.376, 0.01618, 0.3616, 0.1796, 0.3746, 0.1681, 0.3732, 0.1679, 0.3726, 0.1796, 0.374, 0.1796, 0.374, 0.1679, 0.3726, 0.1674, 0.3709, 0.1797, 0.3722, 0.1797, 0.3722, 0.1674, 0.3709, 0.1667, 0.3687, 0.1798, 0.3699, 0.1798, 0.3699, 0.2059, 0.3797, 0.2051, 0.3819, 0.1797, 0.3722, 0.1797, 0.3722, 0.2051, 0.3819, 0.2045, 0.3836, 0.1796, 0.374, 0.1796, 0.374, 0.2045, 0.3836, 0.2043, 0.3842, 0.1796, 0.3746, 0.1504, 0.378, 0.1282, 0.3844, 0.128, 0.3838, 0.1502, 0.3774, 0.1502, 0.3774, 0.128, 0.3838, 0.1274, 0.3822, 0.1497, 0.3758, 0.1497, 0.3758, 0.1274, 0.3822, 0.1267, 0.3799, 0.1489, 0.3735, 0.1682, 0.3352, 0.1817, 0.3353, 0.1817, 0.336, 0.168, 0.3358, 0.168, 0.3358, 0.1817, 0.336, 0.1818, 0.3377, 0.1677, 0.3375, 0.1677, 0.3375, 0.1818, 0.3377, 0.1819, 0.3401, 0.1672, 0.3398, 0.1488, 0.335, 0.1285, 0.3296, 0.129, 0.3273, 0.1492, 0.3327, 0.1492, 0.3327, 0.129, 0.3273, 0.1294, 0.3256, 0.1496, 0.331, 0.1496, 0.331, 0.1294, 0.3256, 0.1295, 0.325, 0.1497, 0.3304, 0.1817, 0.3353, 0.2164, 0.3173, 0.2166, 0.3179, 0.1817, 0.336, 0.1817, 0.336, 0.2166, 0.3179, 0.217, 0.3195, 0.1818, 0.3377, 0.1818, 0.3377, 0.217, 0.3195, 0.2175, 0.3218, 0.1819, 0.3401, 0.02682, 0.3469, 0.02503, 0.3453, 0.02404, 0.3471, 0.02404, 0.3471, 0.02503, 0.3453, 0.02379, 0.344, 0.02192, 0.3473, 0.02192, 0.3473, 0.02379, 0.344, 0.02334, 0.3435, 0.02115, 0.3474, 0.02682, 0.3469, 0.04161, 0.3414, 0.04079, 0.3392, 0.02503, 0.3453, 0.02503, 0.3453, 0.04079, 0.3392, 0.04019, 0.3375, 0.02379, 0.344, 0.02379, 0.344, 0.04019, 0.3375, 0.03997, 0.3369, 0.02334, 0.3435, 0.04161, 0.3414, 0.06709, 0.3317, 0.06663, 0.3294, 0.04079, 0.3392, 0.04079, 0.3392, 0.06663, 0.3294, 0.06629, 0.3277, 0.04019, 0.3375, 0.04019, 0.3375, 0.06629, 0.3277, 0.06616, 0.3271, 0.03997, 0.3369, 0.06709, 0.3317, 0.09933, 0.3272, 0.09934, 0.3248, 0.06663, 0.3294, 0.06663, 0.3294, 0.09934, 0.3248, 0.09935, 0.3231, 0.06629, 0.3277, 0.06629, 0.3277, 0.09935, 0.3231, 0.09935, 0.3225, 0.06616, 0.3271, 0.09933, 0.3272, 0.1285, 0.3296, 0.129, 0.3273, 0.09934, 0.3248, 0.09934, 0.3248, 0.129, 0.3273, 0.1294, 0.3256, 0.09935, 0.3231, 0.09935, 0.3231, 0.1294, 0.3256, 0.1295, 0.325, 0.09935, 0.3225, 0.2175, 0.3218, 0.2343, 0.3176, 0.2382, 0.3141, 0.217, 0.3195, 0.217, 0.3195, 0.2382, 0.3141, 0.241, 0.3115, 0.2166, 0.3179, 0.2166, 0.3179, 0.241, 0.3115, 0.2421, 0.3106, 0.2164, 0.3173, 0.2343, 0.3176, 0.2211, 0.3298, 0.223, 0.3312, 0.2382, 0.3141, 0.2382, 0.3141, 0.223, 0.3312, 0.2245, 0.3323, 0.241, 0.3115, 0.241, 0.3115, 0.2245, 0.3323, 0.225, 0.3327, 0.2421, 0.3106, 0.2211, 0.3298, 0.1975, 0.354, 0.2012, 0.354, 0.223, 0.3312, 0.223, 0.3312, 0.2012, 0.354, 0.2039, 0.354, 0.2245, 0.3323, 0.2245, 0.3323, 0.2039, 0.354, 0.2048, 0.354, 0.225, 0.3327, 0.1975, 0.354, 0.2153, 0.3755, 0.2175, 0.3743, 0.2012, 0.354, 0.2012, 0.354, 0.2175, 0.3743, 0.2191, 0.3734, 0.2039, 0.354, 0.2039, 0.354, 0.2191, 0.3734, 0.2197, 0.3731, 0.2048, 0.354, 0.2153, 0.3755, 0.2212, 0.3845, 0.2254, 0.3874, 0.2175, 0.3743, 0.2175, 0.3743, 0.2254, 0.3874, 0.2284, 0.3896, 0.2191, 0.3734, 0.2191, 0.3734, 0.2284, 0.3896, 0.2295, 0.3904, 0.2197, 0.3731, 0.2212, 0.3845, 0.2059, 0.3797, 0.2051, 0.3819, 0.2254, 0.3874, 0.2254, 0.3874, 0.2051, 0.3819, 0.2045, 0.3836, 0.2284, 0.3896, 0.2284, 0.3896, 0.2045, 0.3836, 0.2043, 0.3842, 0.2295, 0.3904, 0.1267, 0.3799, 0.09686, 0.3846, 0.09685, 0.387, 0.1274, 0.3822, 0.1274, 0.3822, 0.09685, 0.387, 0.09684, 0.3887, 0.128, 0.3838, 0.128, 0.3838, 0.09684, 0.3887, 0.09684, 0.3894, 0.1282, 0.3844, 0.01492, 0.3573, 0.01618, 0.3616, 0.01672, 0.3612, 0.01563, 0.3575, 0.01563, 0.3575, 0.01672, 0.3612, 0.0182, 0.3601, 0.01758, 0.358, 0.01758, 0.358, 0.0182, 0.3601, 0.02023, 0.3587, 0.02023, 0.3587, 0.02872, 0.3525, 0.02543, 0.3524, 0.01758, 0.358, 0.01758, 0.358, 0.02543, 0.3524, 0.02302, 0.3524, 0.01563, 0.3575, 0.01563, 0.3575, 0.02302, 0.3524, 0.02214, 0.3524, 0.01492, 0.3573, 0.01618, 0.3616, 0.03515, 0.376, 0.03547, 0.3755, 0.01672, 0.3612, 0.01672, 0.3612, 0.03547, 0.3755, 0.03635, 0.374, 0.0182, 0.3601, 0.0182, 0.3601, 0.03635, 0.374, 0.03754, 0.3719, 0.02023, 0.3587, 0.1798, 0.3699, 0.1667, 0.3687, 0.1674, 0.3709, 0.1797, 0.3722, 0.1797, 0.3722, 0.1674, 0.3709, 0.1679, 0.3726, 0.1796, 0.374, 0.1796, 0.374, 0.1679, 0.3726, 0.1681, 0.3732, 0.1796, 0.3746, 0.1796, 0.3746, 0.2043, 0.3842, 0.2045, 0.3836, 0.1796, 0.374, 0.1796, 0.374, 0.2045, 0.3836, 0.2051, 0.3819, 0.1797, 0.3722, 0.1797, 0.3722, 0.2051, 0.3819, 0.2059, 0.3797, 0.1798, 0.3699, 0.1489, 0.3735, 0.1267, 0.3799, 0.1274, 0.3822, 0.1497, 0.3758, 0.1497, 0.3758, 0.1274, 0.3822, 0.128, 0.3838, 0.1502, 0.3774, 0.1502, 0.3774, 0.128, 0.3838, 0.1282, 0.3844, 0.1504, 0.378, 0.1672, 0.3398, 0.1819, 0.3401, 0.1818, 0.3377, 0.1677, 0.3375, 0.1677, 0.3375, 0.1818, 0.3377, 0.1817, 0.336, 0.168, 0.3358, 0.168, 0.3358, 0.1817, 0.336, 0.1817, 0.3353, 0.1682, 0.3352, 0.1497, 0.3304, 0.1295, 0.325, 0.1294, 0.3256, 0.1496, 0.331, 0.1496, 0.331, 0.1294, 0.3256, 0.129, 0.3273, 0.1492, 0.3327, 0.1492, 0.3327, 0.129, 0.3273, 0.1285, 0.3296, 0.1488, 0.335, 0.1819, 0.3401, 0.2175, 0.3218, 0.217, 0.3195, 0.1818, 0.3377, 0.1818, 0.3377, 0.217, 0.3195, 0.2166, 0.3179, 0.1817, 0.336, 0.1817, 0.336, 0.2166, 0.3179, 0.2164, 0.3173, 0.1817, 0.3353, 0.06316, 0.3867, 0.09684, 0.3894, 0.09684, 0.3894, 0.06316, 0.3867, 0.1975, 0.354, 0.2175, 0.3218, 0.2343, 0.3176, 0.2211, 0.3298, 0.1809, 0.3516, 0.1819, 0.3401, 0.2175, 0.3218, 0.1975, 0.354, 0.168, 0.3516, 0.1672, 0.3398, 0.1819, 0.3401, 0.1809, 0.3516, 0.1491, 0.3518, 0.1488, 0.335, 0.1672, 0.3398, 0.168, 0.3516, 0.09922, 0.3521, 0.09933, 0.3272, 0.1285, 0.3296, 0.1303, 0.3519, 0.03936, 0.3524, 0.02872, 0.3525, 0.02682, 0.3469, 0.04161, 0.3414, 0.09922, 0.3521, 0.06702, 0.3523, 0.06709, 0.3317, 0.09933, 0.3272, 0.06702, 0.3523, 0.03936, 0.3524, 0.04161, 0.3414, 0.06709, 0.3317, 0.06448, 0.3822, 0.03754, 0.3719, 0.03936, 0.3524, 0.06702, 0.3523, 0.09686, 0.3846, 0.06448, 0.3822, 0.06702, 0.3523, 0.09922, 0.3521, 0.09686, 0.3846, 0.09922, 0.3521, 0.1303, 0.3519, 0.1267, 0.3799, 0.1489, 0.3735, 0.1491, 0.3518, 0.168, 0.3516, 0.1667, 0.3687, 0.1667, 0.3687, 0.168, 0.3516, 0.1809, 0.3516, 0.1798, 0.3699, 0.1798, 0.3699, 0.1809, 0.3516, 0.1975, 0.354, 0.2059, 0.3797, 0.03754, 0.3719, 0.02023, 0.3587, 0.02872, 0.3525, 0.03936, 0.3524, 0.2059, 0.3797, 0.2212, 0.3845, 0.2153, 0.3755, 0.1975, 0.354, 0.03936, 0.3524, 0.06702, 0.3523, 0.06709, 0.3317, 0.04161, 0.3414, 0.06702, 0.3523, 0.09922, 0.3521, 0.09933, 0.3272, 0.06709, 0.3317, 0.09922, 0.3521, 0.1303, 0.3519, 0.1285, 0.3296, 0.09933, 0.3272, 0.1491, 0.3518, 0.168, 0.3516, 0.1672, 0.3398, 0.1488, 0.335, 0.168, 0.3516, 0.1809, 0.3516, 0.1819, 0.3401, 0.1672, 0.3398, 0.2175, 0.3218, 0.1975, 0.354, 0.2211, 0.3298, 0.2343, 0.3176, 0.1809, 0.3516, 0.1975, 0.354, 0.2175, 0.3218, 0.1819, 0.3401, 0.03754, 0.3719, 0.06448, 0.3822, 0.06702, 0.3523, 0.03936, 0.3524, 0.06448, 0.3822, 0.09686, 0.3846, 0.09922, 0.3521, 0.06702, 0.3523, 0.09686, 0.3846, 0.1267, 0.3799, 0.1303, 0.3519, 0.09922, 0.3521, 0.1489, 0.3735, 0.1667, 0.3687, 0.168, 0.3516, 0.1491, 0.3518, 0.1667, 0.3687, 0.1798, 0.3699, 0.1809, 0.3516, 0.168, 0.3516, 0.1798, 0.3699, 0.2059, 0.3797, 0.1975, 0.354, 0.1809, 0.3516, 0.03754, 0.3719, 0.03936, 0.3524, 0.02872, 0.3525, 0.02023, 0.3587, 0.1267, 0.3799, 0.1489, 0.3735, 0.1491, 0.3518, 0.1303, 0.3519, 0.1303, 0.3519, 0.1491, 0.3518, 0.1488, 0.335, 0.1285, 0.3296, 0.1267, 0.3799, 0.1303, 0.3519, 0.1491, 0.3518, 0.1489, 0.3735, 0.1303, 0.3519, 0.1285, 0.3296, 0.1488, 0.335, 0.1491, 0.3518, 0.1677, 0.3375, 0.1492, 0.3327, 0.1488, 0.335, 0.1672, 0.3398, 0.168, 0.3358, 0.1496, 0.331, 0.1492, 0.3327, 0.1677, 0.3375, 0.1682, 0.3352, 0.1497, 0.3304, 0.1496, 0.331, 0.168, 0.3358, 0.1679, 0.3726, 0.1502, 0.3774, 0.1504, 0.378, 0.1681, 0.3732, 0.1674, 0.3709, 0.1497, 0.3758, 0.1502, 0.3774, 0.1679, 0.3726, 0.1667, 0.3687, 0.1489, 0.3735, 0.1497, 0.3758, 0.1674, 0.3709, 0.168, 0.3358, 0.1496, 0.331, 0.1497, 0.3304, 0.1682, 0.3352, 0.1677, 0.3375, 0.1492, 0.3327, 0.1496, 0.331, 0.168, 0.3358, 0.1672, 0.3398, 0.1488, 0.335, 0.1492, 0.3327, 0.1677, 0.3375, 0.1674, 0.3709, 0.1497, 0.3758, 0.1489, 0.3735, 0.1667, 0.3687, 0.1679, 0.3726, 0.1502, 0.3774, 0.1497, 0.3758, 0.1674, 0.3709, 0.1681, 0.3732, 0.1504, 0.378, 0.1502, 0.3774, 0.1679, 0.3726, 0.1282, 0.3844, 0.1504, 0.378, 0.1504, 0.378, 0.1282, 0.3844, 0.1682, 0.3352, 0.1497, 0.3304, 0.1497, 0.3304, 0.1682, 0.3352, 0.1999, 0.2805, 0.1852, 0.2865, 0.1852, 0.2865, 0.1999, 0.2805, 0.1967, 0.3003, 0.201, 0.2876, 0.1991, 0.2828, 0.1864, 0.2884, 0.1711, 0.3252, 0.1955, 0.3132, 0.1955, 0.3132, 0.1711, 0.3252, 0.1955, 0.3132, 0.1986, 0.3014, 0.1986, 0.3014, 0.1955, 0.3132, 0.2034, 0.2872, 0.1999, 0.2805, 0.1999, 0.2805, 0.2034, 0.2872, 0.1852, 0.2865, 0.1765, 0.2978, 0.1765, 0.2978, 0.1852, 0.2865, 0.1682, 0.3213, 0.1711, 0.3252, 0.1711, 0.3252, 0.1682, 0.3213, 0.1765, 0.2978, 0.1682, 0.3213, 0.1682, 0.3213, 0.1765, 0.2978, 0.1986, 0.3014, 0.2034, 0.2872, 0.2034, 0.2872, 0.1986, 0.3014, 0.1785, 0.2988, 0.1864, 0.2884, 0.1856, 0.2871, 0.1771, 0.2981, 0.1771, 0.2981, 0.1856, 0.2871, 0.1852, 0.2865, 0.1765, 0.2978, 0.1864, 0.2884, 0.1991, 0.2828, 0.1996, 0.2812, 0.1856, 0.2871, 0.1856, 0.2871, 0.1996, 0.2812, 0.1999, 0.2805, 0.1852, 0.2865, 0.1991, 0.2828, 0.201, 0.2876, 0.2027, 0.2873, 0.1996, 0.2812, 0.1996, 0.2812, 0.2027, 0.2873, 0.2034, 0.2872, 0.1999, 0.2805, 0.201, 0.2876, 0.1967, 0.3003, 0.198, 0.3011, 0.2027, 0.2873, 0.2027, 0.2873, 0.198, 0.3011, 0.1986, 0.3014, 0.2034, 0.2872, 0.1967, 0.3003, 0.1937, 0.312, 0.195, 0.3128, 0.198, 0.3011, 0.198, 0.3011, 0.195, 0.3128, 0.1955, 0.3132, 0.1986, 0.3014, 0.1937, 0.312, 0.1715, 0.3222, 0.1712, 0.3244, 0.195, 0.3128, 0.195, 0.3128, 0.1712, 0.3244, 0.1711, 0.3252, 0.1955, 0.3132, 0.1711, 0.3252, 0.1682, 0.3213, 0.1689, 0.3212, 0.1712, 0.3244, 0.1712, 0.3244, 0.1689, 0.3212, 0.1704, 0.3208, 0.1715, 0.3222, 0.1715, 0.3222, 0.1704, 0.3208, 0.1689, 0.3212, 0.1712, 0.3244, 0.1712, 0.3244, 0.1689, 0.3212, 0.1682, 0.3213, 0.1711, 0.3252, 0.1955, 0.3132, 0.1711, 0.3252, 0.1712, 0.3244, 0.195, 0.3128, 0.195, 0.3128, 0.1712, 0.3244, 0.1715, 0.3222, 0.1937, 0.312, 0.1986, 0.3014, 0.1955, 0.3132, 0.195, 0.3128, 0.198, 0.3011, 0.198, 0.3011, 0.195, 0.3128, 0.1937, 0.312, 0.1967, 0.3003, 0.2034, 0.2872, 0.1986, 0.3014, 0.198, 0.3011, 0.2027, 0.2873, 0.2027, 0.2873, 0.198, 0.3011, 0.1967, 0.3003, 0.201, 0.2876, 0.1999, 0.2805, 0.2034, 0.2872, 0.2027, 0.2873, 0.1996, 0.2812, 0.1996, 0.2812, 0.2027, 0.2873, 0.201, 0.2876, 0.1991, 0.2828, 0.1852, 0.2865, 0.1999, 0.2805, 0.1996, 0.2812, 0.1856, 0.2871, 0.1856, 0.2871, 0.1996, 0.2812, 0.1991, 0.2828, 0.1864, 0.2884, 0.1765, 0.2978, 0.1852, 0.2865, 0.1856, 0.2871, 0.1771, 0.2981, 0.1771, 0.2981, 0.1856, 0.2871, 0.1864, 0.2884, 0.1785, 0.2988, 0.1682, 0.3213, 0.1765, 0.2978, 0.1771, 0.2981, 0.1689, 0.3212, 0.1689, 0.3212, 0.1771, 0.2981, 0.1785, 0.2988, 0.1704, 0.3208, 0.1704, 0.3208, 0.1785, 0.2988, 0.1771, 0.2981, 0.1689, 0.3212, 0.1689, 0.3212, 0.1771, 0.2981, 0.1765, 0.2978, 0.1682, 0.3213, 0.1967, 0.3003, 0.1864, 0.2884, 0.1991, 0.2828, 0.201, 0.2876, 0.1715, 0.3222, 0.1704, 0.3208, 0.1785, 0.2988, 0.1937, 0.312, 0.1715, 0.3222, 0.1937, 0.312, 0.1785, 0.2988, 0.1704, 0.3208, 0.1937, 0.312, 0.1785, 0.2988, 0.1864, 0.2884, 0.1967, 0.3003, 0.1937, 0.312, 0.1967, 0.3003, 0.1864, 0.2884, 0.1785, 0.2988, 0.07137, 0.27, 0.07137, 0.2701, 0.0569, 0.2729, 0.05697, 0.2728, 0.069, 0.2989, 0.04128, 0.3037, 0.0452, 0.2892, 0.05691, 0.2742, 0.07135, 0.2715, 0.08145, 0.272, 0.0839, 0.2804, 0.07805, 0.2908, 0.06966, 0.2997, 0.06966, 0.2998, 0.07888, 0.2914, 0.07888, 0.2913, 0.07888, 0.2913, 0.07888, 0.2914, 0.08488, 0.2797, 0.08477, 0.2797, 0.08269, 0.2711, 0.08269, 0.2712, 0.07137, 0.2701, 0.07137, 0.27, 0.05697, 0.2728, 0.0569, 0.2729, 0.04411, 0.2885, 0.04411, 0.2884, 0.03999, 0.3046, 0.03999, 0.3048, 0.06966, 0.2998, 0.06966, 0.2997, 0.04411, 0.2884, 0.04411, 0.2885, 0.03999, 0.3048, 0.03999, 0.3046, 0.08477, 0.2797, 0.08488, 0.2797, 0.08269, 0.2712, 0.08269, 0.2711, 0.0452, 0.2892, 0.04443, 0.2888, 0.05687, 0.2733, 0.05691, 0.2742, 0.04443, 0.2888, 0.04411, 0.2885, 0.0569, 0.2729, 0.05687, 0.2733, 0.05691, 0.2742, 0.05687, 0.2733, 0.07136, 0.2706, 0.07135, 0.2715, 0.05687, 0.2733, 0.0569, 0.2729, 0.07137, 0.2701, 0.07136, 0.2706, 0.07135, 0.2715, 0.07136, 0.2706, 0.08233, 0.2715, 0.08145, 0.272, 0.07136, 0.2706, 0.07137, 0.2701, 0.08269, 0.2712, 0.08233, 0.2715, 0.08145, 0.272, 0.08233, 0.2715, 0.08465, 0.28, 0.0839, 0.2804, 0.08233, 0.2715, 0.08269, 0.2712, 0.08488, 0.2797, 0.08465, 0.28, 0.0839, 0.2804, 0.08465, 0.28, 0.07863, 0.2913, 0.07805, 0.2908, 0.08465, 0.28, 0.08488, 0.2797, 0.07888, 0.2914, 0.07863, 0.2913, 0.07805, 0.2908, 0.07863, 0.2913, 0.06947, 0.2997, 0.069, 0.2989, 0.07863, 0.2913, 0.07888, 0.2914, 0.06966, 0.2998, 0.06947, 0.2997, 0.06966, 0.2997, 0.06947, 0.2993, 0.04037, 0.3042, 0.03999, 0.3046, 0.06947, 0.2993, 0.069, 0.2985, 0.04128, 0.3032, 0.04037, 0.3042, 0.069, 0.2989, 0.06947, 0.2997, 0.04037, 0.3045, 0.04128, 0.3037, 0.06947, 0.2997, 0.06966, 0.2998, 0.03999, 0.3048, 0.04037, 0.3045, 0.07888, 0.2913, 0.07863, 0.2909, 0.06947, 0.2993, 0.06966, 0.2997, 0.07863, 0.2909, 0.07805, 0.2903, 0.069, 0.2985, 0.06947, 0.2993, 0.08477, 0.2797, 0.08435, 0.2798, 0.07863, 0.2909, 0.07888, 0.2913, 0.08435, 0.2798, 0.08352, 0.2801, 0.07805, 0.2903, 0.07863, 0.2909, 0.08269, 0.2711, 0.08233, 0.2711, 0.08435, 0.2798, 0.08477, 0.2797, 0.08233, 0.2711, 0.08145, 0.2716, 0.08352, 0.2801, 0.08435, 0.2798, 0.07137, 0.27, 0.07136, 0.2702, 0.08233, 0.2711, 0.08269, 0.2711, 0.07136, 0.2702, 0.07135, 0.271, 0.08145, 0.2716, 0.08233, 0.2711, 0.05697, 0.2728, 0.05705, 0.273, 0.07136, 0.2702, 0.07137, 0.27, 0.05705, 0.273, 0.05714, 0.2738, 0.07135, 0.271, 0.07136, 0.2702, 0.04411, 0.2884, 0.04443, 0.2884, 0.05705, 0.273, 0.05697, 0.2728, 0.04443, 0.2884, 0.0452, 0.2887, 0.05714, 0.2738, 0.05705, 0.273, 0.03999, 0.3046, 0.04037, 0.3042, 0.04443, 0.2884, 0.04411, 0.2884, 0.04037, 0.3042, 0.04128, 0.3032, 0.0452, 0.2887, 0.04443, 0.2884, 0.04128, 0.3037, 0.04037, 0.3045, 0.04443, 0.2888, 0.0452, 0.2892, 0.04037, 0.3045, 0.03999, 0.3048, 0.04411, 0.2885, 0.04443, 0.2888, 0.069, 0.2985, 0.07805, 0.2903, 0.08352, 0.2801, 0.08145, 0.2716, 0.07135, 0.271, 0.05714, 0.2738, 0.0452, 0.2887, 0.04128, 0.3032, 0.07137, 0.27, 0.05697, 0.2728, 0.0569, 0.2729, 0.07137, 0.2701, 0.069, 0.2989, 0.07805, 0.2908, 0.0839, 0.2804, 0.08145, 0.272, 0.07135, 0.2715, 0.05691, 0.2742, 0.0452, 0.2892, 0.04128, 0.3037, 0.06966, 0.2997, 0.07888, 0.2913, 0.07888, 0.2914, 0.06966, 0.2998, 0.07888, 0.2913, 0.08477, 0.2797, 0.08488, 0.2797, 0.07888, 0.2914, 0.08269, 0.2711, 0.07137, 0.27, 0.07137, 0.2701, 0.08269, 0.2712, 0.05697, 0.2728, 0.04411, 0.2884, 0.04411, 0.2885, 0.0569, 0.2729, 0.03999, 0.3046, 0.06966, 0.2997, 0.06966, 0.2998, 0.03999, 0.3048, 0.04411, 0.2884, 0.03999, 0.3046, 0.03999, 0.3048, 0.04411, 0.2885, 0.08477, 0.2797, 0.08269, 0.2711, 0.08269, 0.2712, 0.08488, 0.2797, 0.0452, 0.2892, 0.05691, 0.2742, 0.05687, 0.2733, 0.04443, 0.2888, 0.04443, 0.2888, 0.05687, 0.2733, 0.0569, 0.2729, 0.04411, 0.2885, 0.05691, 0.2742, 0.07135, 0.2715, 0.07136, 0.2706, 0.05687, 0.2733, 0.05687, 0.2733, 0.07136, 0.2706, 0.07137, 0.2701, 0.0569, 0.2729, 0.07135, 0.2715, 0.08145, 0.272, 0.08233, 0.2715, 0.07136, 0.2706, 0.07136, 0.2706, 0.08233, 0.2715, 0.08269, 0.2712, 0.07137, 0.2701, 0.08145, 0.272, 0.0839, 0.2804, 0.08465, 0.28, 0.08233, 0.2715, 0.08233, 0.2715, 0.08465, 0.28, 0.08488, 0.2797, 0.08269, 0.2712, 0.0839, 0.2804, 0.07805, 0.2908, 0.07863, 0.2913, 0.08465, 0.28, 0.08465, 0.28, 0.07863, 0.2913, 0.07888, 0.2914, 0.08488, 0.2797, 0.07805, 0.2908, 0.069, 0.2989, 0.06947, 0.2997, 0.07863, 0.2913, 0.07863, 0.2913, 0.06947, 0.2997, 0.06966, 0.2998, 0.07888, 0.2914, 0.06966, 0.2997, 0.03999, 0.3046, 0.04037, 0.3042, 0.06947, 0.2993, 0.06947, 0.2993, 0.04037, 0.3042, 0.04128, 0.3032, 0.069, 0.2985, 0.069, 0.2989, 0.04128, 0.3037, 0.04037, 0.3045, 0.06947, 0.2997, 0.06947, 0.2997, 0.04037, 0.3045, 0.03999, 0.3048, 0.06966, 0.2998, 0.07888, 0.2913, 0.06966, 0.2997, 0.06947, 0.2993, 0.07863, 0.2909, 0.07863, 0.2909, 0.06947, 0.2993, 0.069, 0.2985, 0.07805, 0.2903, 0.08477, 0.2797, 0.07888, 0.2913, 0.07863, 0.2909, 0.08435, 0.2798, 0.08435, 0.2798, 0.07863, 0.2909, 0.07805, 0.2903, 0.08352, 0.2801, 0.08269, 0.2711, 0.08477, 0.2797, 0.08435, 0.2798, 0.08233, 0.2711, 0.08233, 0.2711, 0.08435, 0.2798, 0.08352, 0.2801, 0.08145, 0.2716, 0.07137, 0.27, 0.08269, 0.2711, 0.08233, 0.2711, 0.07136, 0.2702, 0.07136, 0.2702, 0.08233, 0.2711, 0.08145, 0.2716, 0.07135, 0.271, 0.05697, 0.2728, 0.07137, 0.27, 0.07136, 0.2702, 0.05705, 0.273, 0.05705, 0.273, 0.07136, 0.2702, 0.07135, 0.271, 0.05714, 0.2738, 0.04411, 0.2884, 0.05697, 0.2728, 0.05705, 0.273, 0.04443, 0.2884, 0.04443, 0.2884, 0.05705, 0.273, 0.05714, 0.2738, 0.0452, 0.2887, 0.03999, 0.3046, 0.04411, 0.2884, 0.04443, 0.2884, 0.04037, 0.3042, 0.04037, 0.3042, 0.04443, 0.2884, 0.0452, 0.2887, 0.04128, 0.3032, 0.04128, 0.3037, 0.0452, 0.2892, 0.04443, 0.2888, 0.04037, 0.3045, 0.04037, 0.3045, 0.04443, 0.2888, 0.04411, 0.2885, 0.03999, 0.3048, 0.069, 0.2985, 0.04128, 0.3032, 0.0452, 0.2887, 0.05714, 0.2738, 0.07135, 0.271, 0.08145, 0.2716, 0.08352, 0.2801, 0.07805, 0.2903, 0.1647, 0.2656, 0.1401, 0.2665, 0.1401, 0.2665, 0.1647, 0.2656, 0.1605, 0.2908, 0.1662, 0.2785, 0.1638, 0.2688, 0.1414, 0.2697, 0.1227, 0.3119, 0.1566, 0.3155, 0.1566, 0.3155, 0.1227, 0.3119, 0.1566, 0.3155, 0.1633, 0.2919, 0.1633, 0.2919, 0.1566, 0.3155, 0.1697, 0.278, 0.1647, 0.2656, 0.1647, 0.2656, 0.1697, 0.278, 0.1401, 0.2665, 0.1274, 0.2803, 0.1274, 0.2803, 0.1401, 0.2665, 0.1184, 0.3079, 0.1227, 0.3119, 0.1227, 0.3119, 0.1184, 0.3079, 0.1274, 0.2803, 0.1184, 0.3079, 0.1184, 0.3079, 0.1274, 0.2803, 0.1633, 0.2919, 0.1697, 0.278, 0.1697, 0.278, 0.1633, 0.2919, 0.1303, 0.2812, 0.1414, 0.2697, 0.1405, 0.2674, 0.1282, 0.2805, 0.1282, 0.2805, 0.1405, 0.2674, 0.1401, 0.2665, 0.1274, 0.2803, 0.1414, 0.2697, 0.1638, 0.2688, 0.1644, 0.2665, 0.1405, 0.2674, 0.1405, 0.2674, 0.1644, 0.2665, 0.1647, 0.2656, 0.1401, 0.2665, 0.1638, 0.2688, 0.1662, 0.2785, 0.1687, 0.2781, 0.1644, 0.2665, 0.1644, 0.2665, 0.1687, 0.2781, 0.1697, 0.278, 0.1647, 0.2656, 0.1662, 0.2785, 0.1605, 0.2908, 0.1625, 0.2916, 0.1687, 0.2781, 0.1687, 0.2781, 0.1625, 0.2916, 0.1633, 0.2919, 0.1697, 0.278, 0.1605, 0.2908, 0.1544, 0.3137, 0.1559, 0.3149, 0.1625, 0.2916, 0.1625, 0.2916, 0.1559, 0.3149, 0.1566, 0.3155, 0.1633, 0.2919, 0.1544, 0.3137, 0.1233, 0.3089, 0.1228, 0.311, 0.1559, 0.3149, 0.1559, 0.3149, 0.1228, 0.311, 0.1227, 0.3119, 0.1566, 0.3155, 0.1227, 0.3119, 0.1184, 0.3079, 0.1194, 0.3078, 0.1228, 0.311, 0.1228, 0.311, 0.1194, 0.3078, 0.1217, 0.3074, 0.1233, 0.3089, 0.1233, 0.3089, 0.1217, 0.3074, 0.1194, 0.3078, 0.1228, 0.311, 0.1228, 0.311, 0.1194, 0.3078, 0.1184, 0.3079, 0.1227, 0.3119, 0.1566, 0.3155, 0.1227, 0.3119, 0.1228, 0.311, 0.1559, 0.3149, 0.1559, 0.3149, 0.1228, 0.311, 0.1233, 0.3089, 0.1544, 0.3137, 0.1633, 0.2919, 0.1566, 0.3155, 0.1559, 0.3149, 0.1625, 0.2916, 0.1625, 0.2916, 0.1559, 0.3149, 0.1544, 0.3137, 0.1605, 0.2908, 0.1697, 0.278, 0.1633, 0.2919, 0.1625, 0.2916, 0.1687, 0.2781, 0.1687, 0.2781, 0.1625, 0.2916, 0.1605, 0.2908, 0.1662, 0.2785, 0.1647, 0.2656, 0.1697, 0.278, 0.1687, 0.2781, 0.1644, 0.2665, 0.1644, 0.2665, 0.1687, 0.2781, 0.1662, 0.2785, 0.1638, 0.2688, 0.1401, 0.2665, 0.1647, 0.2656, 0.1644, 0.2665, 0.1405, 0.2674, 0.1405, 0.2674, 0.1644, 0.2665, 0.1638, 0.2688, 0.1414, 0.2697, 0.1274, 0.2803, 0.1401, 0.2665, 0.1405, 0.2674, 0.1282, 0.2805, 0.1282, 0.2805, 0.1405, 0.2674, 0.1414, 0.2697, 0.1303, 0.2812, 0.1184, 0.3079, 0.1274, 0.2803, 0.1282, 0.2805, 0.1194, 0.3078, 0.1194, 0.3078, 0.1282, 0.2805, 0.1303, 0.2812, 0.1217, 0.3074, 0.1217, 0.3074, 0.1303, 0.2812, 0.1282, 0.2805, 0.1194, 0.3078, 0.1194, 0.3078, 0.1282, 0.2805, 0.1274, 0.2803, 0.1184, 0.3079, 0.1605, 0.2908, 0.1414, 0.2697, 0.1638, 0.2688, 0.1662, 0.2785, 0.1233, 0.3089, 0.1217, 0.3074, 0.1303, 0.2812, 0.1544, 0.3137, 0.1233, 0.3089, 0.1544, 0.3137, 0.1303, 0.2812, 0.1217, 0.3074, 0.1544, 0.3137, 0.1303, 0.2812, 0.1414, 0.2697, 0.1605, 0.2908, 0.1544, 0.3137, 0.1605, 0.2908, 0.1414, 0.2697, 0.1303, 0.2812, 0.06229, 0.3938, 0.04556, 0.4212, 0.04556, 0.4212, 0.06229, 0.3938, 0.06733, 0.3946, 0.06246, 0.3942, 0.04587, 0.4213, 0.04082, 0.4537, 0.0447, 0.4745, 0.05281, 0.4597, 0.04878, 0.4492, 0.05082, 0.4221, 0.04049, 0.4537, 0.04455, 0.4755, 0.04455, 0.4755, 0.04049, 0.4537, 0.05316, 0.4598, 0.04911, 0.4491, 0.04911, 0.4491, 0.05316, 0.4598, 0.06733, 0.3946, 0.05082, 0.4221, 0.04878, 0.4492, 0.05281, 0.4597, 0.0447, 0.4745, 0.04082, 0.4537, 0.04587, 0.4213, 0.06246, 0.3942, 0.05114, 0.4222, 0.06787, 0.3944, 0.06787, 0.3944, 0.05114, 0.4222, 0.04556, 0.4212, 0.04049, 0.4537, 0.04049, 0.4537, 0.04556, 0.4212, 0.04455, 0.4755, 0.05316, 0.4598, 0.05316, 0.4598, 0.04455, 0.4755, 0.04911, 0.4491, 0.05114, 0.4222, 0.05114, 0.4222, 0.04911, 0.4491, 0.06733, 0.3946, 0.06246, 0.3942, 0.06229, 0.3938, 0.06787, 0.3944, 0.05082, 0.4221, 0.06733, 0.3946, 0.06787, 0.3944, 0.05114, 0.4222, 0.04878, 0.4492, 0.05082, 0.4221, 0.05114, 0.4222, 0.04911, 0.4491, 0.05281, 0.4597, 0.04878, 0.4492, 0.04911, 0.4491, 0.05316, 0.4598, 0.0447, 0.4745, 0.05281, 0.4597, 0.05316, 0.4598, 0.04455, 0.4755, 0.04082, 0.4537, 0.0447, 0.4745, 0.04455, 0.4755, 0.04049, 0.4537, 0.04587, 0.4213, 0.04082, 0.4537, 0.04049, 0.4537, 0.04556, 0.4212, 0.06246, 0.3942, 0.04587, 0.4213, 0.04556, 0.4212, 0.06229, 0.3938, 0.06787, 0.3944, 0.06229, 0.3938, 0.06246, 0.3942, 0.06733, 0.3946, 0.05114, 0.4222, 0.06787, 0.3944, 0.06733, 0.3946, 0.05082, 0.4221, 0.04911, 0.4491, 0.05114, 0.4222, 0.05082, 0.4221, 0.04878, 0.4492, 0.05316, 0.4598, 0.04911, 0.4491, 0.04878, 0.4492, 0.05281, 0.4597, 0.04455, 0.4755, 0.05316, 0.4598, 0.05281, 0.4597, 0.0447, 0.4745, 0.04049, 0.4537, 0.04455, 0.4755, 0.0447, 0.4745, 0.04082, 0.4537, 0.04556, 0.4212, 0.04049, 0.4537, 0.04082, 0.4537, 0.04587, 0.4213, 0.06229, 0.3938, 0.04556, 0.4212, 0.04587, 0.4213, 0.06246, 0.3942, 0.06787, 0.3944, 0.06229, 0.3938, 0.06229, 0.3938, 0.06787, 0.3944, 0.06913, 0.396, 0.05947, 0.4266, 0.05947, 0.4266, 0.06913, 0.396, 0.07421, 0.3956, 0.06938, 0.3963, 0.0598, 0.4266, 0.06266, 0.4592, 0.07144, 0.4785, 0.07576, 0.4622, 0.06931, 0.4529, 0.0648, 0.4262, 0.06234, 0.4593, 0.07152, 0.4795, 0.07152, 0.4795, 0.06234, 0.4593, 0.07611, 0.4622, 0.06962, 0.4528, 0.06962, 0.4528, 0.07611, 0.4622, 0.07421, 0.3956, 0.0648, 0.4262, 0.06931, 0.4529, 0.07576, 0.4622, 0.07144, 0.4785, 0.06266, 0.4592, 0.0598, 0.4266, 0.06938, 0.3963, 0.06513, 0.4262, 0.07467, 0.3952, 0.07467, 0.3952, 0.06513, 0.4262, 0.05947, 0.4266, 0.06234, 0.4593, 0.06234, 0.4593, 0.05947, 0.4266, 0.07152, 0.4795, 0.07611, 0.4622, 0.07611, 0.4622, 0.07152, 0.4795, 0.06962, 0.4528, 0.06513, 0.4262, 0.06513, 0.4262, 0.06962, 0.4528, 0.07421, 0.3956, 0.06938, 0.3963, 0.06913, 0.396, 0.07467, 0.3952, 0.0648, 0.4262, 0.07421, 0.3956, 0.07467, 0.3952, 0.06513, 0.4262, 0.06931, 0.4529, 0.0648, 0.4262, 0.06513, 0.4262, 0.06962, 0.4528, 0.07576, 0.4622, 0.06931, 0.4529, 0.06962, 0.4528, 0.07611, 0.4622, 0.07144, 0.4785, 0.07576, 0.4622, 0.07611, 0.4622, 0.07152, 0.4795, 0.06266, 0.4592, 0.07144, 0.4785, 0.07152, 0.4795, 0.06234, 0.4593, 0.0598, 0.4266, 0.06266, 0.4592, 0.06234, 0.4593, 0.05947, 0.4266, 0.06938, 0.3963, 0.0598, 0.4266, 0.05947, 0.4266, 0.06913, 0.396, 0.07467, 0.3952, 0.06913, 0.396, 0.06938, 0.3963, 0.07421, 0.3956, 0.06513, 0.4262, 0.07467, 0.3952, 0.07421, 0.3956, 0.0648, 0.4262, 0.06962, 0.4528, 0.06513, 0.4262, 0.0648, 0.4262, 0.06931, 0.4529, 0.07611, 0.4622, 0.06962, 0.4528, 0.06931, 0.4529, 0.07576, 0.4622, 0.07152, 0.4795, 0.07611, 0.4622, 0.07576, 0.4622, 0.07144, 0.4785, 0.06234, 0.4593, 0.07152, 0.4795, 0.07144, 0.4785, 0.06266, 0.4592, 0.05947, 0.4266, 0.06234, 0.4593, 0.06266, 0.4592, 0.0598, 0.4266, 0.06913, 0.396, 0.05947, 0.4266, 0.0598, 0.4266, 0.06938, 0.3963, 0.07467, 0.3952, 0.06913, 0.396, 0.06913, 0.396, 0.07467, 0.3952, 0.09571, 0.394, 0.09098, 0.3952, 0.08458, 0.4264, 0.09078, 0.4585, 0.1015, 0.4768, 0.1041, 0.4602, 0.09674, 0.4516, 0.0895, 0.4255, 0.09571, 0.394, 0.0895, 0.4255, 0.09674, 0.4516, 0.1041, 0.4602, 0.1015, 0.4768, 0.09078, 0.4585, 0.08458, 0.4264, 0.09098, 0.3952, 0.09571, 0.394, 0.09098, 0.3952, 0.09071, 0.395, 0.09613, 0.3936, 0.0895, 0.4255, 0.09571, 0.394, 0.09613, 0.3936, 0.08984, 0.4255, 0.09674, 0.4516, 0.0895, 0.4255, 0.08984, 0.4255, 0.09704, 0.4514, 0.1041, 0.4602, 0.09674, 0.4516, 0.09704, 0.4514, 0.1045, 0.4601, 0.1015, 0.4768, 0.1041, 0.4602, 0.1045, 0.4601, 0.1017, 0.4778, 0.09078, 0.4585, 0.1015, 0.4768, 0.1017, 0.4778, 0.09047, 0.4587, 0.08458, 0.4264, 0.09078, 0.4585, 0.09047, 0.4587, 0.08425, 0.4264, 0.09098, 0.3952, 0.08458, 0.4264, 0.08425, 0.4264, 0.09071, 0.395, 0.09613, 0.3936, 0.09071, 0.395, 0.09098, 0.3952, 0.09571, 0.394, 0.08984, 0.4255, 0.09613, 0.3936, 0.09571, 0.394, 0.0895, 0.4255, 0.09704, 0.4514, 0.08984, 0.4255, 0.0895, 0.4255, 0.09674, 0.4516, 0.1045, 0.4601, 0.09704, 0.4514, 0.09674, 0.4516, 0.1041, 0.4602, 0.1017, 0.4778, 0.1045, 0.4601, 0.1041, 0.4602, 0.1015, 0.4768, 0.09047, 0.4587, 0.1017, 0.4778, 0.1015, 0.4768, 0.09078, 0.4585, 0.08425, 0.4264, 0.09047, 0.4587, 0.09078, 0.4585, 0.08458, 0.4264, 0.09071, 0.395, 0.08425, 0.4264, 0.08458, 0.4264, 0.09098, 0.3952, 0.1041, 0.3953, 0.1093, 0.3932, 0.1093, 0.3932, 0.1041, 0.3953, 0.1254, 0.398, 0.1297, 0.3955, 0.1297, 0.3955, 0.1254, 0.398, 0.1119, 0.4585, 0.1016, 0.4273, 0.1016, 0.4273, 0.1119, 0.4585, 0.1254, 0.476, 0.1119, 0.4585, 0.1119, 0.4585, 0.1254, 0.476, 0.1259, 0.4581, 0.1254, 0.476, 0.1254, 0.476, 0.1259, 0.4581, 0.1175, 0.4505, 0.1259, 0.4581, 0.1259, 0.4581, 0.1175, 0.4505, 0.107, 0.4256, 0.1175, 0.4505, 0.1175, 0.4505, 0.107, 0.4256, 0.1093, 0.3932, 0.107, 0.4256, 0.107, 0.4256, 0.1093, 0.3932, 0.1016, 0.4273, 0.1041, 0.3953, 0.1041, 0.3953, 0.1016, 0.4273, 0.1016, 0.4273, 0.1119, 0.4585, 0.1122, 0.4583, 0.1019, 0.4272, 0.1041, 0.3953, 0.1016, 0.4273, 0.1019, 0.4272, 0.1044, 0.3955, 0.1254, 0.476, 0.1259, 0.4581, 0.1256, 0.4583, 0.1251, 0.4751, 0.1259, 0.4581, 0.1175, 0.4505, 0.1172, 0.4507, 0.1256, 0.4583, 0.1175, 0.4505, 0.107, 0.4256, 0.1067, 0.4257, 0.1172, 0.4507, 0.107, 0.4256, 0.1093, 0.3932, 0.1089, 0.3937, 0.1067, 0.4257, 0.1093, 0.3932, 0.1041, 0.3953, 0.1044, 0.3955, 0.1089, 0.3937, 0.1044, 0.3955, 0.1019, 0.4272, 0.1016, 0.4273, 0.1041, 0.3953, 0.1119, 0.4585, 0.1254, 0.476, 0.1251, 0.4751, 0.1122, 0.4583, 0.1122, 0.4583, 0.1251, 0.4751, 0.1254, 0.476, 0.1119, 0.4585, 0.1019, 0.4272, 0.1122, 0.4583, 0.1119, 0.4585, 0.1016, 0.4273, 0.1256, 0.4583, 0.1172, 0.4507, 0.1175, 0.4505, 0.1259, 0.4581, 0.1172, 0.4507, 0.1067, 0.4257, 0.107, 0.4256, 0.1175, 0.4505, 0.1067, 0.4257, 0.1089, 0.3937, 0.1093, 0.3932, 0.107, 0.4256, 0.1089, 0.3937, 0.1044, 0.3955, 0.1041, 0.3953, 0.1093, 0.3932, 0.1089, 0.3937, 0.1067, 0.4257, 0.1172, 0.4507, 0.1256, 0.4583, 0.1251, 0.4751, 0.1122, 0.4583, 0.1019, 0.4272, 0.1044, 0.3955, 0.1089, 0.3937, 0.1044, 0.3955, 0.1019, 0.4272, 0.1122, 0.4583, 0.1251, 0.4751, 0.1256, 0.4583, 0.1172, 0.4507, 0.1067, 0.4257, 0.1251, 0.4751, 0.1256, 0.4583, 0.1259, 0.4581, 0.1254, 0.476, 0.1436, 0.4084, 0.1818, 0.4497, 0.1818, 0.4497, 0.1436, 0.4084, 0.1479, 0.3915, 0.1445, 0.4082, 0.1822, 0.449, 0.2163, 0.4593, 0.2349, 0.4543, 0.241, 0.4264, 0.2267, 0.4075, 0.1837, 0.3915, 0.2162, 0.4601, 0.2356, 0.4549, 0.2356, 0.4549, 0.2162, 0.4601, 0.2418, 0.4262, 0.2272, 0.4069, 0.2272, 0.4069, 0.2418, 0.4262, 0.1479, 0.3915, 0.1837, 0.3915, 0.2267, 0.4075, 0.241, 0.4264, 0.2349, 0.4543, 0.2163, 0.4593, 0.1822, 0.449, 0.1445, 0.4082, 0.1839, 0.3907, 0.1473, 0.3907, 0.1473, 0.3907, 0.1839, 0.3907, 0.1818, 0.4497, 0.2162, 0.4601, 0.2162, 0.4601, 0.1818, 0.4497, 0.2356, 0.4549, 0.2418, 0.4262, 0.2418, 0.4262, 0.2356, 0.4549, 0.2272, 0.4069, 0.1839, 0.3907, 0.1839, 0.3907, 0.2272, 0.4069, 0.1479, 0.3915, 0.1445, 0.4082, 0.1436, 0.4084, 0.1473, 0.3907, 0.1837, 0.3915, 0.1479, 0.3915, 0.1473, 0.3907, 0.1839, 0.3907, 0.2267, 0.4075, 0.1837, 0.3915, 0.1839, 0.3907, 0.2272, 0.4069, 0.241, 0.4264, 0.2267, 0.4075, 0.2272, 0.4069, 0.2418, 0.4262, 0.2349, 0.4543, 0.241, 0.4264, 0.2418, 0.4262, 0.2356, 0.4549, 0.2163, 0.4593, 0.2349, 0.4543, 0.2356, 0.4549, 0.2162, 0.4601, 0.1822, 0.449, 0.2163, 0.4593, 0.2162, 0.4601, 0.1818, 0.4497, 0.1445, 0.4082, 0.1822, 0.449, 0.1818, 0.4497, 0.1436, 0.4084, 0.1473, 0.3907, 0.1436, 0.4084, 0.1445, 0.4082, 0.1479, 0.3915, 0.1839, 0.3907, 0.1473, 0.3907, 0.1479, 0.3915, 0.1837, 0.3915, 0.2272, 0.4069, 0.1839, 0.3907, 0.1837, 0.3915, 0.2267, 0.4075, 0.2418, 0.4262, 0.2272, 0.4069, 0.2267, 0.4075, 0.241, 0.4264, 0.2356, 0.4549, 0.2418, 0.4262, 0.241, 0.4264, 0.2349, 0.4543, 0.2162, 0.4601, 0.2356, 0.4549, 0.2349, 0.4543, 0.2163, 0.4593, 0.1818, 0.4497, 0.2162, 0.4601, 0.2163, 0.4593, 0.1822, 0.449, 0.1436, 0.4084, 0.1818, 0.4497, 0.1822, 0.449, 0.1445, 0.4082, 0.1473, 0.3907, 0.1436, 0.4084, 0.1436, 0.4084, 0.1473, 0.3907, 0.09613, 0.3936, 0.08984, 0.4255, 0.08984, 0.4255, 0.09613, 0.3936, 0.08984, 0.4255, 0.09704, 0.4514, 0.09704, 0.4514, 0.08984, 0.4255, 0.09704, 0.4514, 0.1045, 0.4601, 0.1045, 0.4601, 0.09704, 0.4514, 0.1045, 0.4601, 0.1017, 0.4778, 0.1017, 0.4778, 0.1045, 0.4601, 0.1017, 0.4778, 0.09047, 0.4587, 0.09047, 0.4587, 0.1017, 0.4778, 0.09047, 0.4587, 0.08425, 0.4264, 0.08425, 0.4264, 0.09047, 0.4587, 0.08425, 0.4264, 0.09071, 0.395, 0.09071, 0.395, 0.08425, 0.4264, 0.09071, 0.395, 0.09613, 0.3936, 0.09613, 0.3936, 0.09071, 0.395, 0.14, 0.4524, 0.1272, 0.4263, 0.1272, 0.4263, 0.14, 0.4524, 0.1541, 0.4662, 0.14, 0.4524, 0.14, 0.4524, 0.1541, 0.4662, 0.1523, 0.4504, 0.1541, 0.4662, 0.1541, 0.4662, 0.1523, 0.4504, 0.1439, 0.4447, 0.1523, 0.4504, 0.1523, 0.4504, 0.1439, 0.4447, 0.1317, 0.4242, 0.1439, 0.4447, 0.1439, 0.4447, 0.1317, 0.4242, 0.1297, 0.3955, 0.1317, 0.4242, 0.1317, 0.4242, 0.1297, 0.3955, 0.1272, 0.4263, 0.1254, 0.398, 0.1254, 0.398, 0.1272, 0.4263, 0.1272, 0.4263, 0.14, 0.4524, 0.1403, 0.4523, 0.1275, 0.4263, 0.1254, 0.398, 0.1272, 0.4263, 0.1275, 0.4263, 0.1257, 0.3981, 0.1541, 0.4662, 0.1523, 0.4504, 0.152, 0.4506, 0.1537, 0.4654, 0.1523, 0.4504, 0.1439, 0.4447, 0.1437, 0.4449, 0.152, 0.4506, 0.1439, 0.4447, 0.1317, 0.4242, 0.1315, 0.4243, 0.1437, 0.4449, 0.1317, 0.4242, 0.1297, 0.3955, 0.1294, 0.396, 0.1315, 0.4243, 0.1297, 0.3955, 0.1254, 0.398, 0.1257, 0.3981, 0.1294, 0.396, 0.1257, 0.3981, 0.1275, 0.4263, 0.1272, 0.4263, 0.1254, 0.398, 0.14, 0.4524, 0.1541, 0.4662, 0.1537, 0.4654, 0.1403, 0.4523, 0.1403, 0.4523, 0.1537, 0.4654, 0.1541, 0.4662, 0.14, 0.4524, 0.1275, 0.4263, 0.1403, 0.4523, 0.14, 0.4524, 0.1272, 0.4263, 0.152, 0.4506, 0.1437, 0.4449, 0.1439, 0.4447, 0.1523, 0.4504, 0.1437, 0.4449, 0.1315, 0.4243, 0.1317, 0.4242, 0.1439, 0.4447, 0.1315, 0.4243, 0.1294, 0.396, 0.1297, 0.3955, 0.1317, 0.4242, 0.1294, 0.396, 0.1257, 0.3981, 0.1254, 0.398, 0.1297, 0.3955, 0.1294, 0.396, 0.1315, 0.4243, 0.1437, 0.4449, 0.152, 0.4506, 0.1537, 0.4654, 0.1403, 0.4523, 0.1275, 0.4263, 0.1257, 0.3981, 0.1294, 0.396, 0.1257, 0.3981, 0.1275, 0.4263, 0.1403, 0.4523, 0.1537, 0.4654, 0.152, 0.4506, 0.1437, 0.4449, 0.1315, 0.4243, 0.1537, 0.4654, 0.152, 0.4506, 0.1523, 0.4504, 0.1541, 0.4662])
me_cube_001.materials.append(mat_material)
me_cube_001.use_remesh_fix_poles = True
me_cube_001.use_remesh_preserve_attributes = False
me_cube_001.use_mirror_y = True
me_cube_001.use_mirror_vertex_groups = False
me_cube_001.update()
arm_armature = bpy.data.armatures.new('Armature')  # bones are not reproduced

# ---- objects
ob_cube = bpy.data.objects.new('Cube', me_cube_001)
ob_armature = bpy.data.objects.new('Armature', arm_armature)

# ---- transforms, parenting, visibility, modifiers, constraints
ob_cube.parent = ob_armature
ob_cube.location = (0.0, 0.0, 0.0)
ob_cube.lineart.crease_threshold = 0.0
ob_cube.use_mesh_mirror_y = True
_vg = ob_cube.vertex_groups.new(name='Bone')
for _i, _w in zip([4, 5, 6, 7, 8, 9, 10, 11, 16, 17, 18, 19, 20, 21, 22, 23, 24, 25, 26, 27, 28, 29, 30, 39, 40, 41, 42, 79, 80, 81, 82, 83, 84, 85, 102, 103, 104, 105, 110, 111, 112, 113, 114, 115, 116, 117, 118, 119, 120, 121, 122, 123, 124, 165, 166, 167, 168, 169, 170, 171, 192, 193, 198, 199, 266, 267, 268, 287, 288, 289, 290, 291, 292, 311, 314, 315, 316, 335, 336, 337, 338, 339, 340, 359], [1.0, 1.0, 1.0, 1.0, 1.0, 1.0, 1.0, 1.0, 1.0, 1.0, 1.0, 1.0, 1.0, 1.0, 1.0, 1.0, 1.0, 1.0, 1.0, 0.0, 0.0, 0.0, 0.0, 1.0, 1.0, 1.0, 1.0, 1.0, 1.0, 1.0, 1.0, 1.0, 1.0, 1.0, 1.0, 1.0, 1.0, 1.0, 1.0, 1.0, 1.0, 1.0, 1.0, 1.0, 1.0, 1.0, 1.0, 1.0, 1.0, 0.0, 0.0, 0.0, 0.0, 1.0, 1.0, 1.0, 1.0, 1.0, 1.0, 1.0, 0.0, 1.0, 0.0, 1.0, 0.0, 0.0, 0.0, 0.0, 0.0, 0.0, 0.0, 0.0, 0.0, 0.0, 0.0, 0.0, 0.0, 0.0, 0.0, 0.0, 0.0, 0.0, 0.0, 0.0]): _vg.add([_i], _w, 'REPLACE')
_vg = ob_cube.vertex_groups.new(name='Bone.001')
for _i, _w in zip([12, 13, 14, 15, 27, 28, 29, 30, 106, 107, 108, 109, 121, 122, 123, 124, 191, 192, 197, 198, 266, 267, 268, 269, 270, 271, 272, 273, 274, 275, 276, 277, 278, 279, 280, 281, 282, 283, 284, 285, 286, 287, 288, 289, 290, 291, 292, 293, 294, 295, 296, 297, 298, 299, 300, 301, 302, 303, 304, 305, 306, 307, 308, 309, 310, 311, 312, 313, 314, 315, 316, 317, 318, 319, 320, 321, 322, 323, 324, 325, 326, 327, 328, 329, 330, 331, 332, 333, 334, 335, 336, 337, 338, 339, 340, 341, 342, 343, 344, 345, 346, 347, 348, 349, 350, 351, 352, 353, 354, 355, 356, 357, 358, 359, 360, 361, 410, 411, 412, 413, 414, 415, 416, 417, 418, 419, 420, 421, 422, 423, 424, 425, 426, 427, 428, 429, 430, 431, 432, 433, 434, 435, 436, 437, 438, 439, 440, 441, 442, 443, 444, 445, 446, 447, 448, 449, 450, 451, 452, 453, 454, 455, 456, 457, 458, 459, 460, 461, 462, 463, 464, 465, 466, 467, 468, 469, 470, 471, 472, 473, 474, 475, 476, 477, 478, 479, 480, 481, 482, 483, 484, 485, 486, 487, 488, 489, 490, 491, 492, 493, 494, 495, 496, 497, 498, 499, 500, 501, 502, 503, 504, 505], [1.0, 1.0, 1.0, 1.0, 1.0, 1.0, 1.0, 1.0, 1.0, 1.0, 1.0, 1.0, 1.0, 1.0, 1.0, 1.0, 0.0, 1.0, 0.0, 1.0, 1.0, 1.0, 1.0, 1.0, 1.0, 1.0, 1.0, 1.0, 1.0, 1.0, 1.0, 1.0, 1.0, 1.0, 1.0, 1.0, 1.0, 1.0, 1.0, 1.0, 1.0, 1.0, 1.0, 1.0, 0.9943, 1.0, 1.0, 0.9615, 1.0, 1.0, 1.0, 1.0, 1.0, 1.0, 1.0, 1.0, 1.0, 1.0, 1.0, 1.0, 1.0, 1.0, 1.0, 1.0, 1.0, 1.0, 1.0, 1.0, 1.0, 1.0, 1.0, 1.0, 1.0, 1.0, 1.0, 1.0, 1.0, 1.0, 1.0, 1.0, 1.0, 1.0, 1.0, 1.0, 1.0, 1.0, 1.0, 1.0, 1.0, 1.0, 1.0, 1.0, 0.9943, 1.0, 1.0, 0.9615, 1.0, 1.0, 1.0, 1.0, 1.0, 1.0, 1.0, 1.0, 1.0, 1.0, 1.0, 1.0, 1.0, 1.0, 1.0, 1.0, 1.0, 1.0, 1.0, 1.0, 1.0, 1.0, 0.9918, 0.9391, 1.0, 1.0, 0.9873, 1.0, 0.9857, 1.0, 1.0, 1.0, 1.0, 1.0, 1.0, 1.0, 1.0, 1.0, 0.9391, 0.9918, 1.0, 1.0, 1.0, 0.9873, 1.0, 0.9857, 1.0, 1.0, 1.0, 1.0, 1.0, 1.0, 0.9848, 0.9829, 0.9617, 0.9877, 1.0, 1.0, 1.0, 1.0, 1.0, 1.0, 1.0, 1.0, 1.0, 1.0, 1.0, 1.0, 0.9829, 0.9848, 0.9877, 0.9617, 1.0, 1.0, 1.0, 1.0, 1.0, 1.0, 1.0, 1.0, 1.0, 1.0, 1.0, 1.0, 0.9854, 0.9885, 1.0, 1.0, 0.9918, 0.9941, 1.0, 1.0, 0.9942, 0.9978, 0.982, 0.9878, 0.9895, 0.9943, 1.0, 1.0, 0.9885, 0.9854, 1.0, 1.0, 0.9941, 0.9918, 1.0, 1.0, 0.9978, 0.9942, 0.9878, 0.982, 0.9943, 0.9895, 1.0, 1.0]): _vg.add([_i], _w, 'REPLACE')
_vg = ob_cube.vertex_groups.new(name='Bone.002')
for _i, _w in zip([0, 1, 2, 3, 28, 31, 32, 33, 34, 55, 56, 57, 58, 71, 72, 73, 74, 86, 90, 91, 92, 93, 121, 125, 126, 127, 128, 145, 146, 147, 148, 173, 176, 177, 178, 179, 190, 191, 196, 197, 266, 267, 268, 269, 270, 271, 290, 291, 292, 293, 294, 295, 314, 315, 316, 317, 318, 319, 338, 339, 340, 341, 342, 343, 506, 507, 508, 509, 510, 511, 512, 513, 514, 515, 516, 517, 518, 519, 520, 521, 522, 523, 524, 525, 526, 527, 528, 529, 530, 531, 532, 533, 534, 535, 536, 537, 538, 539, 540, 541, 542, 543, 544, 545, 546, 547, 548, 549, 550, 551, 552, 553, 586, 587, 588, 589, 590, 591, 592, 593, 594, 595, 596, 597, 598, 599, 600, 601], [1.0, 1.0, 1.0, 1.0, 0.0, 1.0, 1.0, 1.0, 1.0, 0.0, 0.0, 0.0, 0.0, 1.0, 1.0, 1.0, 1.0, 0.0, 0.0, 0.0, 0.0, 0.0, 0.0, 1.0, 1.0, 1.0, 1.0, 0.0, 0.0, 0.0, 0.0, 0.0, 0.0, 0.0, 0.0, 0.0, 0.0, 1.0, 0.0, 1.0, 0.0, 0.0, 0.0, 0.0, 0.0, 0.0, 0.0, 0.0, 0.0, 0.0, 0.0, 0.0, 0.0, 0.0, 0.0, 0.0, 0.0, 0.0, 0.0, 0.0, 0.0, 0.0, 0.0, 0.0, 1.0, 1.0, 0.9402, 0.9838, 1.0, 1.0, 0.9889, 0.9938, 0.9899, 0.9969, 0.9837, 0.9192, 1.0, 1.0, 1.0, 1.0, 1.0, 1.0, 1.0, 1.0, 1.0, 1.0, 1.0, 1.0, 0.9867, 0.9904, 1.0, 1.0, 1.0, 1.0, 0.969, 0.9866, 1.0, 1.0, 1.0, 1.0, 1.0, 1.0, 1.0, 1.0, 0.9904, 0.9867, 1.0, 1.0, 1.0, 1.0, 0.9866, 0.969, 1.0, 1.0, 1.0, 1.0, 0.9837, 0.9192, 0.9899, 0.9969, 0.9889, 0.9938, 1.0, 1.0, 0.9402, 0.9838, 1.0, 1.0]): _vg.add([_i], _w, 'REPLACE')
_vg = ob_cube.vertex_groups.new(name='Bone.003')
for _i, _w in zip([4, 5, 6, 7, 12, 13, 14, 15, 35, 36, 37, 38, 39, 40, 41, 42, 75, 76, 77, 78, 79, 80, 81, 82, 83, 84, 85, 90, 91, 92, 93, 94, 106, 107, 108, 109, 129, 130, 131, 132, 161, 162, 163, 164, 165, 166, 167, 168, 169, 170, 171, 176, 177, 178, 179, 181, 189, 190, 192, 195, 196, 198, 200, 201, 202, 203, 204, 205, 206, 207, 208, 209, 210, 211, 212, 213, 214, 215, 216, 217, 218, 219, 220, 221, 222, 223, 224, 225, 226, 227, 228, 229, 230, 231, 232, 233, 234, 235, 236, 237, 238, 239, 240, 241, 242, 243, 244, 245, 246, 247, 248, 249, 250, 251, 252, 253, 254, 255, 256, 257, 258, 259, 260, 261, 262, 263, 264, 265, 362, 363, 364, 365, 366, 367, 368, 369, 370, 371, 372, 373, 374, 375, 376, 377, 378, 379, 380, 381, 382, 383, 384, 385, 386, 387, 388, 389, 390, 391, 392, 393, 394, 395, 396, 397, 398, 399, 400, 401, 402, 403, 404, 405, 406, 407, 408, 409, 554, 555, 556, 557, 558, 559, 560, 561, 562, 563, 564, 565, 566, 567, 568, 569, 570, 571, 572, 573, 574, 575, 576, 577, 578, 579, 580, 581, 582, 583, 584, 585], [0.0, 0.0, 0.0, 0.0, 0.0, 0.0, 0.0, 0.0, 0.9902, 1.0, 0.9944, 1.0, 0.0, 0.0, 0.0, 0.0, 1.0, 1.0, 1.0, 1.0, 0.0, 0.0, 0.0, 0.0, 0.0, 0.0, 0.0, 0.0, 0.0, 0.0, 0.0, 0.0, 0.0, 0.0, 0.0, 0.0, 1.0, 0.9902, 1.0, 0.9944, 1.0, 1.0, 1.0, 1.0, 0.0, 0.0, 0.0, 0.0, 0.0, 0.0, 0.0, 0.0, 0.0, 0.0, 0.0, 0.0, 0.0, 1.0, 0.0, 0.0, 1.0, 0.0, 1.0, 1.0, 1.0, 1.0, 1.0, 1.0, 1.0, 1.0, 1.0, 1.0, 1.0, 1.0, 1.0, 1.0, 1.0, 1.0, 1.0, 1.0, 1.0, 1.0, 1.0, 1.0, 1.0, 1.0, 1.0, 1.0, 1.0, 0.9942, 0.9882, 0.9909, 1.0, 1.0, 1.0, 1.0, 1.0, 1.0, 0.9854, 0.9988, 0.9938, 1.0, 1.0, 1.0, 1.0, 1.0, 1.0, 1.0, 1.0, 1.0, 1.0, 1.0, 1.0, 0.9942, 0.9882, 0.9909, 1.0, 1.0, 1.0, 1.0, 1.0, 1.0, 0.9854, 0.9988, 0.9938, 1.0, 1.0, 1.0, 1.0, 1.0, 1.0, 1.0, 1.0, 1.0, 1.0, 1.0, 1.0, 0.9944, 0.9846, 0.9948, 0.9927, 0.9894, 0.997, 0.9947, 0.989, 0.9823, 0.9949, 0.9942, 0.9908, 1.0, 1.0, 1.0, 1.0, 1.0, 1.0, 1.0, 1.0, 1.0, 1.0, 1.0, 1.0, 0.9944, 0.9846, 0.9948, 0.9927, 0.9894, 0.997, 0.9947, 0.989, 0.9823, 0.9949, 0.9942, 0.9908, 1.0, 1.0, 1.0, 0.9819, 0.9861, 1.0, 1.0, 1.0, 1.0, 1.0, 1.0, 1.0, 1.0, 1.0, 1.0, 1.0, 1.0, 1.0, 1.0, 0.9861, 0.9819, 1.0, 1.0, 1.0, 1.0, 1.0, 1.0, 1.0, 1.0, 1.0, 1.0, 1.0, 1.0, 1.0, 1.0]): _vg.add([_i], _w, 'REPLACE')
_vg = ob_cube.vertex_groups.new(name='Bone.004')
for _i, _w in zip([43, 44, 45, 46, 47, 48, 49, 50, 51, 52, 53, 54, 55, 56, 57, 58, 59, 60, 61, 62, 63, 64, 65, 66, 67, 68, 69, 70, 75, 76, 77, 78, 86, 87, 88, 89, 90, 91, 92, 93, 94, 95, 96, 97, 98, 99, 100, 101, 133, 134, 135, 136, 137, 138, 139, 140, 141, 142, 143, 144, 145, 146, 147, 148, 149, 150, 151, 152, 153, 154, 155, 156, 157, 158, 159, 160, 161, 162, 163, 164, 172, 173, 174, 175, 176, 177, 178, 179, 180, 181, 182, 183, 184, 185, 186, 187, 188, 189, 194, 195, 200, 201, 202, 203, 204, 205, 206, 207, 208, 216, 217, 224, 226, 227, 228, 229, 230, 231, 232, 233, 234, 235, 236, 237, 238, 239, 240, 241, 251, 252, 253, 254, 255, 256, 257, 258, 259, 260, 261, 262, 368, 370, 371, 372, 373, 374, 375, 376, 377, 378, 379, 380, 381, 382, 383, 384, 385, 395, 396, 397, 398, 399, 400, 401, 402, 403, 404, 405, 406, 408], [1.0, 1.0, 1.0, 1.0, 1.0, 1.0, 1.0, 1.0, 1.0, 1.0, 1.0, 1.0, 1.0, 1.0, 1.0, 1.0, 1.0, 1.0, 1.0, 1.0, 1.0, 1.0, 1.0, 1.0, 1.0, 1.0, 1.0, 1.0, 0.0, 0.0, 0.0, 0.0, 1.0, 1.0, 1.0, 1.0, 0.9917, 0.9971, 1.0, 1.0, 1.0, 1.0, 1.0, 1.0, 1.0, 1.0, 1.0, 1.0, 0.9441, 0.9936, 0.9895, 0.9944, 1.0, 1.0, 1.0, 1.0, 1.0, 1.0, 1.0, 1.0, 0.9727, 1.0, 0.9772, 1.0, 1.0, 1.0, 1.0, 1.0, 1.0, 1.0, 1.0, 1.0, 1.0, 1.0, 1.0, 1.0, 0.0, 0.0, 0.0, 0.0, 1.0, 1.0, 1.0, 1.0, 0.9971, 0.9917, 1.0, 1.0, 1.0, 1.0, 1.0, 1.0, 1.0, 1.0, 1.0, 1.0, 1.0, 1.0, 1.0, 1.0, 0.0, 0.0, 0.0, 0.0, 0.0, 0.0, 0.0, 0.0, 0.0, 0.0, 0.0, 0.0, 0.0, 0.01025, 0.0269, 0.006335, 0.02391, 0.00858, 0.01476, 0.003768, 0.02274, 0.003284, 0.0, 0.0, 0.0, 0.0, 0.0, 0.0, 0.01025, 0.0269, 0.006335, 0.02391, 0.00858, 0.01476, 0.003768, 0.02274, 0.003284, 0.0, 0.0, 0.0, 0.0, 0.0, 0.0, 0.0, 0.0, 0.0, 0.0, 0.0, 0.007956, 0.01817, 0.01915, 0.0, 0.0, 0.0, 0.0, 0.0, 0.0, 0.0, 0.0, 0.0, 0.0, 0.0, 0.0, 0.007956, 0.01817, 0.01915, 0.0, 0.0, 0.0, 0.0]): _vg.add([_i], _w, 'REPLACE')
_m = ob_cube.modifiers.new('Armature', 'ARMATURE')
_m.object = ob_armature
ob_armature.location = (0.0, 0.0, 0.0)
ob_armature.show_in_front = True
ob_armature.lineart.crease_threshold = 0.0

# ---- collection membership
col_collection.objects.link(ob_cube)
col_collection.objects.link(ob_armature)

# ---- scene / render settings (as saved in the file)
scene.frame_start = 1; scene.frame_end = 250; scene.frame_set(0)
scene.render.engine = 'BLENDER_EEVEE_NEXT'
scene.cycles.use_denoising = False
scene.cycles.samples = 128
scene.cycles.sampling_pattern = 'TABULATED_SOBOL'
scene.cycles.use_adaptive_sampling = False
scene.cycles.use_light_tree = False
scene.view_settings.view_transform = 'Filmic'
bpy.context.view_layer.update()

# ---- added for rendering (the .blend has no active camera and no usable light): camera, sun
cam_auto = bpy.data.cameras.new('AutoCamera')
cam_auto.lens = 50.0
cam_auto.sensor_width = 36.0
cam_auto.clip_end = 1000.0
ob_auto_camera = bpy.data.objects.new('AutoCamera', cam_auto)
scene.collection.objects.link(ob_auto_camera)
ob_auto_camera.location = (5.51727, -6.2806, 4.69278)
ob_auto_camera.rotation_euler = (1.09748, -7.21219e-08, 0.694738)
scene.camera = ob_auto_camera
light_auto_sun = bpy.data.lights.new('AutoSun', 'SUN')
light_auto_sun.energy = 3.0
light_auto_sun.angle = 0.0523599
ob_auto_sun = bpy.data.objects.new('AutoSun', light_auto_sun)
scene.collection.objects.link(ob_auto_sun)
ob_auto_sun.rotation_euler = (0.872665, 0.174533, 0.523599)
bpy.context.view_layer.update()
